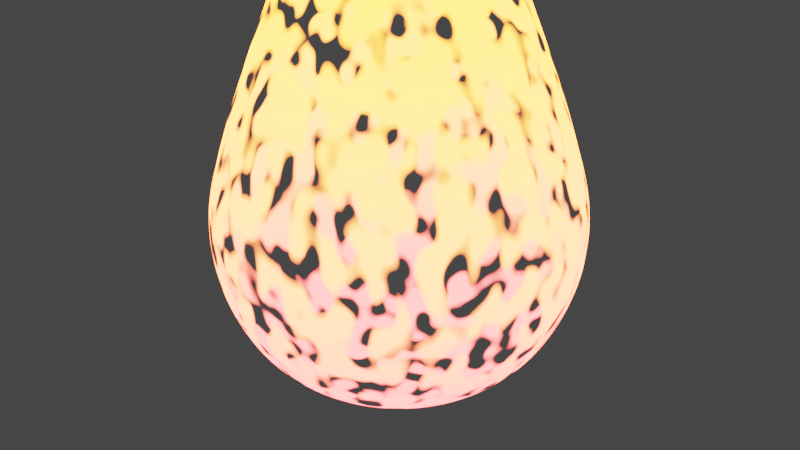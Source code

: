 # Source: procedural_fire.blend  (saved by Blender 3.0.42; exported with 4.5.12 LTS)
import bpy
from mathutils import Matrix  # noqa: F401  (used for matrix-valued properties, if any)

bpy.ops.wm.read_factory_settings(use_empty=True)
scene = bpy.context.scene
scene.name = 'Scene'

# ---- collections
col_collection = bpy.data.collections.new('Collection'); scene.collection.children.link(col_collection)

# ---- materials (node trees are filled in below, after node groups)
mat_material = bpy.data.materials.new('Material')
mat_material.surface_render_method = 'BLENDED'
mat_material.blend_method = 'BLEND'
mat_material.alpha_threshold = 0.0
mat_material.use_transparent_shadow = False
mat_material.line_color = (0.0, 0.0, 0.0, 1.0)

# ---- material node trees
mat_material.use_nodes = True; mat_material.node_tree.nodes.clear()
_N = mat_material.node_tree.nodes; _L = mat_material.node_tree.links
n0 = _N.new('ShaderNodeOutputMaterial'); n0.name = 'Material Output'; n0.location = (1945, 285)
n1 = _N.new('ShaderNodeBsdfTransparent'); n1.name = 'Transparent BSDF'; n1.location = (1437, 263)
n2 = _N.new('ShaderNodeMixShader'); n2.name = 'Mix Shader'; n2.location = (1723, 236)
n3 = _N.new('ShaderNodeValToRGB'); n3.name = 'ColorRamp'; n3.location = (1087, 263)
while len(n3.color_ramp.elements) > 1: n3.color_ramp.elements.remove(n3.color_ramp.elements[-1])
n3.color_ramp.elements[0].position = 0.4393; n3.color_ramp.elements[0].color = (0.0, 0.0, 0.0, 1.0)
_e = n3.color_ramp.elements.new(0.5495); _e.color = (1.0, 1.0, 1.0, 1.0)
n4 = _N.new('ShaderNodeMix'); n4.name = 'Mix'; n4.location = (696, 229)
n4.data_type = 'RGBA'
n4.blend_type = 'MULTIPLY'
n4.inputs[0].default_value = 1.0
n5 = _N.new('ShaderNodeMapping'); n5.name = 'Mapping.001'; n5.location = (22, 210)
n5.inputs[1].default_value = (0.0, 3.3, 17.23)
n5.inputs[2].default_value = (0.5847, 0.04538, 0.1414)
n6 = _N.new('ShaderNodeTexCoord'); n6.name = 'Texture Coordinate'; n6.location = (-336, 77)
n7 = _N.new('ShaderNodeTexNoise'); n7.name = 'Noise Texture'; n7.location = (290, 266)
n7.inputs[2].default_value = 17.1
n7.inputs[3].default_value = 15.0
n7.inputs[4].default_value = 0.0
n8 = _N.new('ShaderNodeValToRGB'); n8.name = 'ColorRamp.001'; n8.location = (457, -83)
while len(n8.color_ramp.elements) > 1: n8.color_ramp.elements.remove(n8.color_ramp.elements[-1])
n8.color_ramp.elements[0].position = 0.0; n8.color_ramp.elements[0].color = (0.0, 0.0, 0.0, 1.0)
_e = n8.color_ramp.elements.new(1.0); _e.color = (1.0, 1.0, 1.0, 1.0)
n9 = _N.new('ShaderNodeEmission'); n9.name = 'Emission'; n9.location = (1486, 72)
n9.inputs[1].default_value = 20.0
n10 = _N.new('ShaderNodeMapping'); n10.name = 'Mapping'; n10.location = (47, -202)
n10.inputs[1].default_value = (1.7, 0.0, 0.0)
n10.inputs[2].default_value = (0.0, -1.571, 0.0)
n11 = _N.new('ShaderNodeTexGradient'); n11.name = 'Gradient Texture'; n11.location = (241, -196)
n12 = _N.new('ShaderNodeMapping'); n12.name = 'Mapping.002'; n12.location = (387, -447)
n12.inputs[1].default_value = (1.1, 0.0, 0.0)
n12.inputs[2].default_value = (0.0, -1.571, 0.0)
n13 = _N.new('ShaderNodeTexGradient'); n13.name = 'Gradient Texture.001'; n13.location = (580, -441)
n13.gradient_type = 'QUADRATIC'
n14 = _N.new('ShaderNodeValToRGB'); n14.name = 'ColorRamp.002'; n14.location = (1016, -174)
while len(n14.color_ramp.elements) > 1: n14.color_ramp.elements.remove(n14.color_ramp.elements[-1])
n14.color_ramp.elements[0].position = 0.0; n14.color_ramp.elements[0].color = (1.0, 0.2207, 0.006516, 1.0)
_e = n14.color_ramp.elements.new(1.0); _e.color = (1.0, 0.05149, 0.0486, 1.0)
_L.new(n1.outputs[0], n2.inputs[1])
_L.new(n9.outputs[0], n2.inputs[2])
_L.new(n2.outputs[0], n0.inputs[0])
_L.new(n3.outputs[0], n2.inputs[0])
_L.new(n7.outputs[1], n4.inputs[6])
_L.new(n11.outputs[0], n8.inputs[0])
_L.new(n10.outputs[0], n11.inputs[0])
_L.new(n5.outputs[0], n7.inputs[0])
_L.new(n6.outputs[0], n5.inputs[0])
_L.new(n6.outputs[0], n10.inputs[0])
_L.new(n4.outputs[2], n3.inputs[0])
_L.new(n8.outputs[0], n4.inputs[7])
_L.new(n12.outputs[0], n13.inputs[0])
_L.new(n6.outputs[0], n12.inputs[0])
_L.new(n13.outputs[0], n14.inputs[0])
_L.new(n14.outputs[0], n9.inputs[0])
n0.is_active_output = True

# ---- world
world_world = bpy.data.worlds.new('World'); scene.world = world_world
world_world.use_nodes = True; world_world.node_tree.nodes.clear()
_N = world_world.node_tree.nodes; _L = world_world.node_tree.links
n0 = _N.new('ShaderNodeOutputWorld'); n0.name = 'World Output'; n0.location = (300, 300)
n1 = _N.new('ShaderNodeBackground'); n1.name = 'Background'; n1.location = (10, 300)
n1.inputs[0].default_value = (0.05088, 0.05088, 0.05088, 1.0)
_L.new(n1.outputs[0], n0.inputs[0])
n0.is_active_output = True
world_world.color = (0.05088, 0.05088, 0.05088)
world_world.use_sun_shadow = False
world_world.sun_shadow_jitter_overblur = 0.0

# ---- cameras
cam_camera = bpy.data.cameras.new('Camera')
cam_camera.clip_end = 100.0
cam_camera.ortho_scale = 7.314

# ---- lights
light_light = bpy.data.lights.new('Light', 'POINT')
light_light.transmission_factor = 0.0
light_light.energy = 1000.0
light_light.shadow_soft_size = 0.1
light_light.shadow_maximum_resolution = 0.006
light_light.use_absolute_resolution = True

# ---- meshes
me_cube = bpy.data.meshes.new('Cube')
me_cube.from_pydata([(1.0, 1.0, 1.214), (1.0, 1.0, -1.0), (1.0, -1.0, 1.214), (1.0, -1.0, -1.0), (-1.0, 1.0, 1.214), (-1.0, 1.0, -1.0), (-1.0, -1.0, 1.214), (-1.0, -1.0, -1.0), (-1.142, 0.6252, -1.142), (-1.215, 0.2127, -1.215), (-1.215, -0.2127, -1.215), (-1.142, -0.6252, -1.142), (0.6252, 1.142, -1.142), (0.2127, 1.215, -1.215), (-0.2127, 1.215, -1.215), (-0.6252, 1.142, -1.142), (1.142, 1.142, 0.6252), (1.215, 1.215, 0.2127), (1.215, 1.215, -0.2127), (1.142, 1.142, -0.6252), (-1.142, -1.142, -0.6252), (-1.215, -1.215, -0.2127), (-1.215, -1.215, 0.2127), (-1.142, -1.142, 0.6252), (1.142, -1.142, 0.6252), (1.215, -1.215, 0.2127), (1.215, -1.215, -0.2127), (1.142, -1.142, -0.6252), (-1.142, 1.142, 0.6252), (-1.215, 1.215, 0.2127), (-1.215, 1.215, -0.2127), (-1.142, 1.142, -0.6252), (0.6252, -1.142, 1.51), (0.2127, -1.215, 1.602), (-0.2127, -1.215, 1.602), (-0.6252, -1.142, 1.51), (1.142, 0.6252, 1.532), (1.215, 0.2127, 1.646), (1.215, -0.2127, 1.646), (1.142, -0.6252, 1.532), (-0.6252, -1.142, -1.142), (-0.2127, -1.215, -1.215), (0.2127, -1.215, -1.215), (0.6252, -1.142, -1.142), (-1.142, -0.6252, 1.532), (-1.215, -0.2127, 1.646), (-1.215, 0.2127, 1.646), (-1.142, 0.6252, 1.532), (-0.6252, 1.142, 1.51), (-0.2127, 1.215, 1.602), (0.2127, 1.215, 1.602), (0.6252, 1.142, 1.51), (1.142, -0.6252, -1.142), (1.215, -0.2127, -1.215), (1.215, 0.2127, -1.215), (1.142, 0.6252, -1.142), (-0.724, 1.371, -0.7622), (-0.2479, 1.49, -0.8336), (0.2479, 1.49, -0.8336), (0.724, 1.371, -0.7622), (-0.779, 1.521, -0.2738), (-0.2682, 1.682, -0.306), (0.2682, 1.682, -0.306), (0.779, 1.521, -0.2738), (-0.779, 1.521, 0.2738), (-0.2682, 1.682, 0.306), (0.2682, 1.682, 0.306), (0.779, 1.521, 0.2738), (-0.724, 1.371, 0.7831), (-0.2479, 1.49, 0.8571), (0.2479, 1.49, 0.8571), (0.724, 1.371, 0.7831), (1.371, 0.724, -0.7622), (1.49, 0.2479, -0.8336), (1.49, -0.2479, -0.8336), (1.371, -0.724, -0.7622), (1.521, 0.779, -0.2738), (1.682, 0.2682, -0.306), (1.682, -0.2682, -0.306), (1.521, -0.779, -0.2738), (1.521, 0.779, 0.2738), (1.682, 0.2682, 0.306), (1.682, -0.2682, 0.306), (1.521, -0.779, 0.2738), (1.371, 0.724, 0.7893), (1.49, 0.2479, 0.8704), (1.49, -0.2479, 0.8704), (1.371, -0.724, 0.7893), (-0.7622, 0.724, -1.371), (-0.8336, 0.2479, -1.49), (-0.8336, -0.2479, -1.49), (-0.7622, -0.724, -1.371), (-0.2738, 0.779, -1.521), (-0.306, 0.2682, -1.682), (-0.306, -0.2682, -1.682), (-0.2738, -0.779, -1.521), (0.2738, 0.779, -1.521), (0.306, 0.2682, -1.682), (0.306, -0.2682, -1.682), (0.2738, -0.779, -1.521), (0.7622, 0.724, -1.371), (0.8336, 0.2479, -1.49), (0.8336, -0.2479, -1.49), (0.7622, -0.724, -1.371), (-1.371, -0.724, -0.7622), (-1.49, -0.2479, -0.8336), (-1.49, 0.2479, -0.8336), (-1.371, 0.724, -0.7622), (-1.521, -0.779, -0.2738), (-1.682, -0.2682, -0.306), (-1.682, 0.2682, -0.306), (-1.521, 0.779, -0.2738), (-1.521, -0.779, 0.2738), (-1.682, -0.2682, 0.306), (-1.682, 0.2682, 0.306), (-1.521, 0.779, 0.2738), (-1.371, -0.724, 0.7893), (-1.49, -0.2479, 0.8704), (-1.49, 0.2479, 0.8704), (-1.371, 0.724, 0.7893), (0.724, -1.371, -0.7622), (0.2479, -1.49, -0.8336), (-0.2479, -1.49, -0.8336), (-0.724, -1.371, -0.7622), (0.779, -1.521, -0.2738), (0.2682, -1.682, -0.306), (-0.2682, -1.682, -0.306), (-0.779, -1.521, -0.2738), (0.779, -1.521, 0.2738), (0.2682, -1.682, 0.306), (-0.2682, -1.682, 0.306), (-0.779, -1.521, 0.2738), (0.724, -1.371, 0.7831), (0.2479, -1.49, 0.8571), (-0.2479, -1.49, 0.8571), (-0.724, -1.371, 0.7831), (0.7622, 0.724, 2.226), (0.8336, 0.2479, 2.73), (0.8336, -0.2479, 2.73), (0.7622, -0.724, 2.226), (0.2738, 0.779, 2.85), (0.306, 0.2682, 3.899), (0.306, -0.2682, 3.899), (0.2738, -0.779, 2.85), (-0.2738, 0.779, 2.85), (-0.306, 0.2682, 3.899), (-0.306, -0.2682, 3.899), (-0.2738, -0.779, 2.85), (-0.7622, 0.724, 2.226), (-0.8336, 0.2479, 2.73), (-0.8336, -0.2479, 2.73), (-0.7622, -0.724, 2.226), (-1.079, -0.8186, -1.079), (-0.8186, 1.079, -1.079), (1.079, 1.079, -0.8185), (-1.073, -1.073, 0.9204), (1.079, -1.079, -0.8185), (-1.079, 1.079, -0.8185), (-0.8205, -1.082, 1.367), (1.081, -0.8205, 1.378), (0.8186, -1.079, -1.079), (-1.081, 0.8205, 1.378), (0.8205, 1.082, 1.367), (1.079, 0.8186, -1.079), (-1.079, 0.8186, -1.079), (-1.188, 0.4222, -1.188), (-1.225, 3.342e-09, -1.225), (-1.188, -0.4222, -1.188), (0.8186, 1.079, -1.079), (0.4222, 1.188, -1.188), (1.637e-08, 1.225, -1.225), (-0.4222, 1.188, -1.188), (1.073, 1.073, 0.9204), (1.185, 1.185, 0.4211), (1.225, 1.225, 1.722e-08), (1.188, 1.188, -0.4222), (-1.079, -1.079, -0.8185), (-1.188, -1.188, -0.4222), (-1.225, -1.225, -1.681e-08), (-1.185, -1.185, 0.4211), (1.073, -1.073, 0.9204), (1.185, -1.185, 0.4211), (1.225, -1.225, 1.479e-08), (1.188, -1.188, -0.4222), (-1.073, 1.073, 0.9204), (-1.185, 1.185, 0.4211), (-1.225, 1.225, 8.579e-09), (-1.188, 1.188, -0.4222), (0.8205, -1.082, 1.367), (0.423, -1.194, 1.563), (3.339e-09, -1.23, 1.608), (-0.423, -1.194, 1.563), (1.081, 0.8205, 1.378), (1.194, 0.4235, 1.596), (1.23, 1.681e-08, 1.652), (1.194, -0.4235, 1.596), (-0.8186, -1.079, -1.079), (-0.4222, -1.188, -1.188), (-1.52e-08, -1.225, -1.225), (0.4222, -1.188, -1.188), (-1.081, -0.8205, 1.378), (-1.194, -0.4235, 1.596), (-1.23, -2.669e-09, 1.652), (-1.194, 0.4235, 1.596), (-0.8205, 1.082, 1.367), (-0.423, 1.194, 1.563), (-1.007e-08, 1.23, 1.608), (0.423, 1.194, 1.563), (1.079, -0.8186, -1.079), (1.188, -0.4222, -1.188), (1.225, -8.488e-09, -1.225), (1.188, 0.4222, -1.188), (0.9429, 1.27, -0.7011), (-0.9429, 1.27, -0.7011), (-0.4908, 1.445, -0.8057), (1.823e-08, 1.505, -0.8417), (0.4908, 1.445, -0.8057), (1.01, 1.386, -0.2463), (-1.01, 1.386, -0.2463), (-0.5298, 1.621, -0.2932), (1.509e-08, 1.702, -0.3095), (0.5298, 1.621, -0.2932), (1.01, 1.386, 0.2462), (-1.01, 1.386, 0.2462), (-0.5298, 1.621, 0.2931), (9.95e-09, 1.702, 0.3093), (0.5298, 1.621, 0.2931), (0.9434, 1.271, 0.7101), (-0.9434, 1.271, 0.7101), (-0.491, 1.446, 0.8261), (1.647e-08, 1.506, 0.8629), (0.491, 1.446, 0.8261), (-0.6809, 1.268, -0.961), (-0.2327, 1.367, -1.035), (0.2327, 1.367, -1.035), (0.6809, 1.268, -0.961), (-0.7593, 1.462, -0.5237), (-0.2612, 1.606, -0.5772), (0.2612, 1.606, -0.5772), (0.7593, 1.462, -0.5237), (-0.7883, 1.54, 1.499e-09), (-0.2722, 1.708, 3.079e-09), (0.2722, 1.708, 1.662e-08), (0.7883, 1.54, 1.499e-09), (-0.7563, 1.456, 0.5319), (-0.2599, 1.597, 0.5857), (0.2599, 1.597, 0.5857), (0.7563, 1.456, 0.5319), (-0.6766, 1.26, 1.148), (-0.231, 1.357, 1.231), (0.231, 1.357, 1.231), (0.6766, 1.26, 1.148), (1.27, -0.9429, -0.7011), (1.27, 0.9429, -0.7011), (1.445, 0.4908, -0.8057), (1.505, -1.823e-08, -0.8417), (1.445, -0.4908, -0.8057), (1.386, -1.01, -0.2463), (1.386, 1.01, -0.2463), (1.621, 0.5298, -0.2932), (1.702, -1.509e-08, -0.3095), (1.621, -0.5298, -0.2932), (1.386, -1.01, 0.2462), (1.386, 1.01, 0.2462), (1.621, 0.5299, 0.2931), (1.702, -2.3e-08, 0.3093), (1.621, -0.5299, 0.2931), (1.271, -0.9433, 0.7131), (1.271, 0.9433, 0.7131), (1.447, 0.4911, 0.8358), (1.506, -1.89e-08, 0.8762), (1.447, -0.4911, 0.8358), (1.268, 0.6808, -0.9609), (1.366, 0.2326, -1.035), (1.366, -0.2326, -1.035), (1.268, -0.6808, -0.9609), (1.462, 0.7593, -0.5237), (1.606, 0.2612, -0.5772), (1.606, -0.2612, -0.5772), (1.462, -0.7593, -0.5237), (1.54, 0.7882, 1.504e-09), (1.707, 0.2721, 2.334e-09), (1.707, -0.2721, 8.971e-09), (1.54, -0.7882, 1.504e-09), (1.456, 0.7563, 0.5349), (1.597, 0.2599, 0.5922), (1.597, -0.2599, 0.5922), (1.456, -0.7563, 0.5349), (1.26, 0.6767, 1.162), (1.357, 0.231, 1.26), (1.357, -0.231, 1.26), (1.26, -0.6767, 1.162), (-0.701, -0.9428, -1.27), (-0.701, 0.9428, -1.27), (-0.8057, 0.4908, -1.445), (-0.8417, -3.214e-08, -1.505), (-0.8057, -0.4908, -1.445), (-0.2463, -1.01, -1.386), (-0.2463, 1.01, -1.386), (-0.2932, 0.5298, -1.621), (-0.3095, -1.023e-07, -1.702), (-0.2932, -0.5298, -1.621), (0.2463, -1.01, -1.386), (0.2463, 1.01, -1.386), (0.2932, 0.5298, -1.621), (0.3095, 5.664e-08, -1.702), (0.2932, -0.5298, -1.621), (0.701, -0.9428, -1.27), (0.701, 0.9428, -1.27), (0.8057, 0.4908, -1.445), (0.8417, -1.767e-08, -1.505), (0.8057, -0.4908, -1.445), (-0.9609, 0.6808, -1.268), (-1.035, 0.2326, -1.366), (-1.035, -0.2326, -1.366), (-0.9609, -0.6808, -1.268), (-0.5237, 0.7593, -1.462), (-0.5772, 0.2612, -1.606), (-0.5772, -0.2612, -1.606), (-0.5237, -0.7593, -1.462), (1.047e-08, 0.7884, -1.54), (-4.195e-09, 0.2723, -1.708), (1.084e-08, -0.2723, -1.708), (1.616e-08, -0.7884, -1.54), (0.5237, 0.7593, -1.462), (0.5772, 0.2612, -1.606), (0.5772, -0.2612, -1.606), (0.5237, -0.7593, -1.462), (0.9609, 0.6808, -1.268), (1.035, 0.2326, -1.366), (1.035, -0.2326, -1.366), (0.9609, -0.6808, -1.268), (-1.27, 0.9429, -0.7011), (-1.27, -0.9429, -0.7011), (-1.445, -0.4908, -0.8057), (-1.505, -8.934e-09, -0.8417), (-1.445, 0.4908, -0.8057), (-1.386, 1.01, -0.2463), (-1.386, -1.01, -0.2463), (-1.621, -0.5298, -0.2932), (-1.702, -4.822e-08, -0.3095), (-1.621, 0.5298, -0.2932), (-1.386, 1.01, 0.2462), (-1.386, -1.01, 0.2462), (-1.621, -0.5299, 0.2931), (-1.702, 1.151e-07, 0.3093), (-1.621, 0.5299, 0.2931), (-1.271, 0.9433, 0.7131), (-1.271, -0.9433, 0.7131), (-1.447, -0.4911, 0.8358), (-1.506, 3.599e-08, 0.8762), (-1.447, 0.4911, 0.8358), (-1.268, -0.6808, -0.9609), (-1.366, -0.2326, -1.035), (-1.366, 0.2326, -1.035), (-1.268, 0.6808, -0.9609), (-1.462, -0.7593, -0.5237), (-1.606, -0.2612, -0.5772), (-1.606, 0.2612, -0.5772), (-1.462, 0.7593, -0.5237), (-1.54, -0.7882, -2.438e-08), (-1.707, -0.2721, 4.615e-09), (-1.707, 0.2721, -4.29e-09), (-1.54, 0.7882, 8.082e-10), (-1.456, -0.7563, 0.5349), (-1.597, -0.2599, 0.5922), (-1.597, 0.2599, 0.5922), (-1.456, 0.7563, 0.5349), (-1.26, -0.6767, 1.162), (-1.357, -0.231, 1.26), (-1.357, 0.231, 1.26), (-1.26, 0.6767, 1.162), (-0.9429, -1.27, -0.7011), (0.9429, -1.27, -0.7011), (0.4908, -1.445, -0.8057), (-4.055e-08, -1.505, -0.8417), (-0.4908, -1.445, -0.8057), (-1.01, -1.386, -0.2463), (1.01, -1.386, -0.2463), (0.5298, -1.621, -0.2932), (-1.007e-07, -1.702, -0.3095), (-0.5298, -1.621, -0.2932), (-1.01, -1.386, 0.2462), (1.01, -1.386, 0.2462), (0.5298, -1.621, 0.2931), (5.582e-08, -1.702, 0.3093), (-0.5298, -1.621, 0.2931), (-0.9434, -1.271, 0.7101), (0.9434, -1.271, 0.7101), (0.491, -1.446, 0.8261), (1.199e-08, -1.506, 0.8629), (-0.491, -1.446, 0.8261), (0.6809, -1.268, -0.961), (0.2327, -1.367, -1.035), (-0.2327, -1.367, -1.035), (-0.6809, -1.268, -0.961), (0.7593, -1.462, -0.5237), (0.2612, -1.606, -0.5772), (-0.2612, -1.606, -0.5772), (-0.7593, -1.462, -0.5237), (0.7883, -1.54, 1.63e-08), (0.2722, -1.708, 2.162e-09), (-0.2722, -1.708, 1.059e-08), (-0.7883, -1.54, 4.858e-09), (0.7563, -1.456, 0.5319), (0.2599, -1.597, 0.5857), (-0.2599, -1.597, 0.5857), (-0.7563, -1.456, 0.5319), (0.6766, -1.26, 1.148), (0.231, -1.357, 1.231), (-0.231, -1.357, 1.231), (-0.6766, -1.26, 1.148), (0.7062, -0.949, 1.864), (0.7062, 0.949, 1.864), (0.8187, 0.4986, 2.48), (0.8588, -2.863e-08, 2.762), (0.8187, -0.4986, 2.48), (0.2509, -1.025, 2.109), (0.2509, 1.025, 2.109), (0.3075, 0.5579, 3.425), (0.3242, -1.477e-07, 4.0), (0.3075, -0.5579, 3.425), (-0.2509, -1.025, 2.109), (-0.2509, 1.025, 2.109), (-0.3075, 0.5579, 3.425), (-0.3242, 2.259e-08, 4.0), (-0.3075, -0.5579, 3.425), (-0.7062, -0.949, 1.864), (-0.7062, 0.949, 1.864), (-0.8187, 0.4986, 2.48), (-0.8588, -9.872e-09, 2.762), (-0.8187, -0.4986, 2.48), (0.9663, 0.6859, 1.874), (1.047, 0.2362, 2.095), (1.047, -0.2362, 2.095), (0.9663, -0.6859, 1.874), (0.5318, 0.7729, 2.533), (0.6085, 0.2767, 3.359), (0.6085, -0.2767, 3.359), (0.5318, -0.7729, 2.533), (-2.379e-08, 0.8082, 2.893), (1.049e-08, 0.2893, 4.03), (-4.83e-09, -0.2893, 4.03), (-2.892e-08, -0.8082, 2.893), (-0.5318, 0.7729, 2.533), (-0.6085, 0.2767, 3.359), (-0.6085, -0.2767, 3.359), (-0.5318, -0.7729, 2.533), (-0.9663, 0.6859, 1.874), (-1.047, 0.2362, 2.095), (-1.047, -0.2362, 2.095), (-0.9663, -0.6859, 1.874), (-1.025, -0.4694, 1.993), (-1.068, 4.461e-08, 2.108), (-1.025, 0.4694, 1.993), (-0.9049, 0.8953, 1.626), (-0.5927, -0.5486, 2.966), (-0.6359, -8.271e-09, 3.431), (-0.5927, 0.5486, 2.966), (-0.4886, 1.005, 1.994), (-2.654e-08, -0.5893, 3.521), (4.583e-10, -7.392e-08, 4.168), (-3.604e-09, 0.5893, 3.521), (-1.226e-08, 1.048, 2.126), (0.5927, -0.5486, 2.966), (0.6359, -9.292e-08, 3.431), (0.5927, 0.5486, 2.966), (0.4886, 1.005, 1.994), (1.025, -0.4694, 1.993), (1.068, -3.557e-08, 2.108), (1.025, 0.4694, 1.993), (0.9049, 0.8953, 1.626), (-0.4886, -1.005, 1.994), (-2.058e-08, -1.048, 2.126), (0.4886, -1.005, 1.994), (0.9049, -0.8953, 1.626), (-0.4584, -1.324, 1.196), (1.752e-07, -1.372, 1.237), (0.4584, -1.324, 1.196), (0.8838, -1.179, 1.04), (-0.5138, -1.545, 0.5635), (4.224e-08, -1.616, 0.5905), (0.5138, -1.545, 0.5635), (0.9821, -1.337, 0.4811), (-0.5366, -1.644, -6.013e-05), (-3.444e-08, -1.728, -7.029e-05), (0.5366, -1.644, -6.013e-05), (1.02, -1.4, -4.433e-05), (-0.5159, -1.551, -0.5564), (-8.891e-08, -1.624, -0.5835), (0.5159, -1.551, -0.5564), (0.985, -1.341, -0.4785), (-0.4609, -1.33, -1.007), (-1.314e-08, -1.379, -1.044), (0.4609, -1.33, -1.007), (0.8878, -1.184, -0.8978), (-0.9821, -1.337, 0.4811), (-1.02, -1.4, -4.435e-05), (-0.985, -1.341, -0.4785), (-0.8878, -1.184, -0.8978), (-1.325, 0.4587, 1.217), (-1.373, 1.619e-08, 1.266), (-1.325, -0.4587, 1.217), (-1.179, -0.8839, 1.047), (-1.545, 0.5138, 0.5682), (-1.616, 8.556e-08, 0.5969), (-1.545, -0.5138, 0.5682), (-1.336, -0.9821, 0.4826), (-1.643, 0.5366, -8.645e-05), (-1.728, 5.026e-08, -0.0001038), (-1.643, -0.5366, -8.646e-05), (-1.4, -1.019, -5.426e-05), (-1.551, 0.5159, -0.5564), (-1.624, -3.006e-08, -0.5835), (-1.551, -0.5159, -0.5564), (-1.341, -0.985, -0.4785), (-1.329, 0.4609, -1.007), (-1.379, 1.91e-08, -1.044), (-1.329, -0.4609, -1.007), (-1.184, -0.8878, -0.8977), (-1.336, 0.9821, 0.4826), (-1.4, 1.019, -5.424e-05), (-1.341, 0.985, -0.4785), (-1.184, 0.8878, -0.8977), (1.007, -0.4609, -1.329), (1.044, -1.244e-08, -1.379), (1.007, 0.4609, -1.329), (0.8977, 0.8878, -1.184), (0.5564, -0.5159, -1.551), (0.5835, 6.509e-09, -1.624), (0.5564, 0.5159, -1.551), (0.4784, 0.9849, -1.34), (1.53e-08, -0.5367, -1.644), (4.04e-09, -3.561e-08, -1.729), (2.475e-09, 0.5367, -1.644), (1.178e-08, 1.019, -1.4), (-0.5564, -0.5159, -1.551), (-0.5835, -6.343e-08, -1.624), (-0.5564, 0.5159, -1.551), (-0.4784, 0.9849, -1.34), (-1.007, -0.4609, -1.329), (-1.044, -6.785e-09, -1.379), (-1.007, 0.4609, -1.329), (-0.8977, 0.8878, -1.184), (0.4784, -0.9849, -1.34), (2.382e-09, -1.019, -1.4), (-0.4784, -0.9849, -1.34), (-0.8977, -0.8878, -1.184), (1.325, -0.4587, 1.217), (1.373, 7.461e-08, 1.266), (1.325, 0.4587, 1.217), (1.179, 0.8839, 1.047), (1.545, -0.5138, 0.5682), (1.616, -3.416e-08, 0.5969), (1.545, 0.5138, 0.5682), (1.336, 0.9821, 0.4826), (1.643, -0.5366, -8.644e-05), (1.728, -7.529e-09, -0.0001038), (1.643, 0.5366, -8.645e-05), (1.4, 1.019, -5.424e-05), (1.551, -0.5159, -0.5564), (1.624, 1.877e-10, -0.5835), (1.551, 0.5159, -0.5564), (1.341, 0.985, -0.4785), (1.329, -0.4609, -1.007), (1.379, 1.545e-09, -1.044), (1.329, 0.4609, -1.007), (1.184, 0.8878, -0.8977), (1.336, -0.9821, 0.4826), (1.4, -1.019, -5.424e-05), (1.341, -0.985, -0.4785), (1.184, -0.8878, -0.8977), (0.4584, 1.324, 1.196), (6.056e-08, 1.372, 1.237), (-0.4584, 1.324, 1.196), (-0.8838, 1.179, 1.04), (0.5138, 1.545, 0.5635), (2.501e-07, 1.616, 0.5905), (-0.5138, 1.545, 0.5635), (-0.9821, 1.337, 0.4811), (0.5366, 1.644, -6.013e-05), (1.498e-08, 1.728, -7.029e-05), (-0.5366, 1.644, -6.014e-05), (-1.02, 1.4, -4.434e-05), (0.5159, 1.551, -0.5564), (-1.877e-10, 1.624, -0.5835), (-0.5159, 1.551, -0.5564), (-0.985, 1.341, -0.4785), (0.4609, 1.33, -1.007), (3.086e-09, 1.379, -1.044), (-0.4609, 1.33, -1.007), (-0.8878, 1.184, -0.8978), (0.9821, 1.337, 0.4811), (1.02, 1.4, -4.434e-05), (0.985, 1.341, -0.4785), (0.8878, 1.184, -0.8978), (0.8838, 1.179, 1.04), (1.179, -0.8839, 1.047), (0.8977, -0.8878, -1.184), (-1.179, 0.8839, 1.047), (-0.8838, -1.179, 1.04), (-0.9049, -0.8953, 1.626)], [], [(601, 200, 6, 158), (600, 158, 6, 155), (599, 161, 4, 184), (598, 208, 3, 160), (597, 159, 2, 180), (596, 162, 0, 172), (595, 212, 19, 154), (594, 217, 18, 175), (593, 222, 17, 174), (592, 227, 16, 173), (591, 213, 56, 232), (590, 214, 57, 233), (589, 215, 58, 234), (588, 216, 59, 235), (587, 218, 60, 236), (586, 219, 61, 237), (585, 220, 62, 238), (584, 221, 63, 239), (583, 223, 64, 240), (582, 224, 65, 241), (581, 225, 66, 242), (580, 226, 67, 243), (579, 228, 68, 244), (578, 229, 69, 245), (577, 230, 70, 246), (576, 231, 71, 247), (575, 204, 48, 248), (574, 205, 49, 249), (573, 206, 50, 250), (572, 207, 51, 251), (571, 252, 27, 156), (570, 257, 26, 183), (569, 262, 25, 182), (568, 267, 24, 181), (567, 253, 72, 272), (566, 254, 73, 273), (565, 255, 74, 274), (564, 256, 75, 275), (563, 258, 76, 276), (562, 259, 77, 277), (561, 260, 78, 278), (560, 261, 79, 279), (559, 263, 80, 280), (558, 264, 81, 281), (557, 265, 82, 282), (556, 266, 83, 283), (555, 268, 84, 284), (554, 269, 85, 285), (553, 270, 86, 286), (552, 271, 87, 287), (551, 192, 36, 288), (550, 193, 37, 289), (549, 194, 38, 290), (548, 195, 39, 291), (547, 292, 40, 196), (546, 297, 41, 197), (545, 302, 42, 198), (544, 307, 43, 199), (543, 293, 88, 312), (542, 294, 89, 313), (541, 295, 90, 314), (540, 296, 91, 315), (539, 298, 92, 316), (538, 299, 93, 317), (537, 300, 94, 318), (536, 301, 95, 319), (535, 303, 96, 320), (534, 304, 97, 321), (533, 305, 98, 322), (532, 306, 99, 323), (531, 308, 100, 324), (530, 309, 101, 325), (529, 310, 102, 326), (528, 311, 103, 327), (527, 163, 55, 328), (526, 211, 54, 329), (525, 210, 53, 330), (524, 209, 52, 331), (523, 332, 31, 157), (522, 337, 30, 187), (521, 342, 29, 186), (520, 347, 28, 185), (519, 333, 104, 352), (518, 334, 105, 353), (517, 335, 106, 354), (516, 336, 107, 355), (515, 338, 108, 356), (514, 339, 109, 357), (513, 340, 110, 358), (512, 341, 111, 359), (511, 343, 112, 360), (510, 344, 113, 361), (509, 345, 114, 362), (508, 346, 115, 363), (507, 348, 116, 364), (506, 349, 117, 365), (505, 350, 118, 366), (504, 351, 119, 367), (503, 200, 44, 368), (502, 201, 45, 369), (501, 202, 46, 370), (500, 203, 47, 371), (499, 372, 20, 176), (498, 377, 21, 177), (497, 382, 22, 178), (496, 387, 23, 179), (495, 373, 120, 392), (494, 374, 121, 393), (493, 375, 122, 394), (492, 376, 123, 395), (491, 378, 124, 396), (490, 379, 125, 397), (489, 380, 126, 398), (488, 381, 127, 399), (487, 383, 128, 400), (486, 384, 129, 401), (485, 385, 130, 402), (484, 386, 131, 403), (483, 388, 132, 404), (482, 389, 133, 405), (481, 390, 134, 406), (480, 391, 135, 407), (479, 188, 32, 408), (478, 189, 33, 409), (477, 190, 34, 410), (476, 191, 35, 411), (475, 412, 32, 188), (474, 417, 33, 189), (473, 422, 34, 190), (472, 427, 35, 191), (471, 413, 136, 432), (470, 414, 137, 433), (469, 415, 138, 434), (468, 416, 139, 435), (467, 418, 140, 436), (466, 419, 141, 437), (465, 420, 142, 438), (464, 421, 143, 439), (463, 423, 144, 440), (462, 424, 145, 441), (461, 425, 146, 442), (460, 426, 147, 443), (459, 428, 148, 444), (458, 429, 149, 445), (457, 430, 150, 446), (456, 431, 151, 447), (455, 161, 47, 448), (454, 203, 46, 449), (453, 202, 45, 450), (452, 201, 44, 451), (431, 452, 451, 151), (150, 450, 452, 431), (450, 45, 201, 452), (430, 453, 450, 150), (149, 449, 453, 430), (449, 46, 202, 453), (429, 454, 449, 149), (148, 448, 454, 429), (448, 47, 203, 454), (428, 455, 448, 148), (48, 204, 455, 428), (204, 4, 161, 455), (426, 456, 447, 147), (146, 446, 456, 426), (446, 150, 431, 456), (425, 457, 446, 146), (145, 445, 457, 425), (445, 149, 430, 457), (424, 458, 445, 145), (144, 444, 458, 424), (444, 148, 429, 458), (423, 459, 444, 144), (49, 205, 459, 423), (205, 48, 428, 459), (421, 460, 443, 143), (142, 442, 460, 421), (442, 146, 426, 460), (420, 461, 442, 142), (141, 441, 461, 420), (441, 145, 425, 461), (419, 462, 441, 141), (140, 440, 462, 419), (440, 144, 424, 462), (418, 463, 440, 140), (50, 206, 463, 418), (206, 49, 423, 463), (416, 464, 439, 139), (138, 438, 464, 416), (438, 142, 421, 464), (415, 465, 438, 138), (137, 437, 465, 415), (437, 141, 420, 465), (414, 466, 437, 137), (136, 436, 466, 414), (436, 140, 419, 466), (413, 467, 436, 136), (51, 207, 467, 413), (207, 50, 418, 467), (195, 468, 435, 39), (38, 434, 468, 195), (434, 138, 416, 468), (194, 469, 434, 38), (37, 433, 469, 194), (433, 137, 415, 469), (193, 470, 433, 37), (36, 432, 470, 193), (432, 136, 414, 470), (192, 471, 432, 36), (0, 162, 471, 192), (162, 51, 413, 471), (422, 472, 191, 34), (147, 447, 472, 422), (447, 151, 427, 472), (417, 473, 190, 33), (143, 443, 473, 417), (443, 147, 422, 473), (412, 474, 189, 32), (139, 439, 474, 412), (439, 143, 417, 474), (159, 475, 188, 2), (39, 435, 475, 159), (435, 139, 412, 475), (391, 476, 411, 135), (134, 410, 476, 391), (410, 34, 191, 476), (390, 477, 410, 134), (133, 409, 477, 390), (409, 33, 190, 477), (389, 478, 409, 133), (132, 408, 478, 389), (408, 32, 189, 478), (388, 479, 408, 132), (24, 180, 479, 388), (180, 2, 188, 479), (386, 480, 407, 131), (130, 406, 480, 386), (406, 134, 391, 480), (385, 481, 406, 130), (129, 405, 481, 385), (405, 133, 390, 481), (384, 482, 405, 129), (128, 404, 482, 384), (404, 132, 389, 482), (383, 483, 404, 128), (25, 181, 483, 383), (181, 24, 388, 483), (381, 484, 403, 127), (126, 402, 484, 381), (402, 130, 386, 484), (380, 485, 402, 126), (125, 401, 485, 380), (401, 129, 385, 485), (379, 486, 401, 125), (124, 400, 486, 379), (400, 128, 384, 486), (378, 487, 400, 124), (26, 182, 487, 378), (182, 25, 383, 487), (376, 488, 399, 123), (122, 398, 488, 376), (398, 126, 381, 488), (375, 489, 398, 122), (121, 397, 489, 375), (397, 125, 380, 489), (374, 490, 397, 121), (120, 396, 490, 374), (396, 124, 379, 490), (373, 491, 396, 120), (27, 183, 491, 373), (183, 26, 378, 491), (197, 492, 395, 40), (41, 394, 492, 197), (394, 122, 376, 492), (198, 493, 394, 41), (42, 393, 493, 198), (393, 121, 375, 493), (199, 494, 393, 42), (43, 392, 494, 199), (392, 120, 374, 494), (160, 495, 392, 43), (3, 156, 495, 160), (156, 27, 373, 495), (382, 496, 179, 22), (131, 407, 496, 382), (407, 135, 387, 496), (377, 497, 178, 21), (127, 403, 497, 377), (403, 131, 382, 497), (372, 498, 177, 20), (123, 399, 498, 372), (399, 127, 377, 498), (196, 499, 176, 7), (40, 395, 499, 196), (395, 123, 372, 499), (351, 500, 371, 119), (118, 370, 500, 351), (370, 46, 203, 500), (350, 501, 370, 118), (117, 369, 501, 350), (369, 45, 202, 501), (349, 502, 369, 117), (116, 368, 502, 349), (368, 44, 201, 502), (348, 503, 368, 116), (23, 155, 503, 348), (155, 6, 200, 503), (346, 504, 367, 115), (114, 366, 504, 346), (366, 118, 351, 504), (345, 505, 366, 114), (113, 365, 505, 345), (365, 117, 350, 505), (344, 506, 365, 113), (112, 364, 506, 344), (364, 116, 349, 506), (343, 507, 364, 112), (22, 179, 507, 343), (179, 23, 348, 507), (341, 508, 363, 111), (110, 362, 508, 341), (362, 114, 346, 508), (340, 509, 362, 110), (109, 361, 509, 340), (361, 113, 345, 509), (339, 510, 361, 109), (108, 360, 510, 339), (360, 112, 344, 510), (338, 511, 360, 108), (21, 178, 511, 338), (178, 22, 343, 511), (336, 512, 359, 107), (106, 358, 512, 336), (358, 110, 341, 512), (335, 513, 358, 106), (105, 357, 513, 335), (357, 109, 340, 513), (334, 514, 357, 105), (104, 356, 514, 334), (356, 108, 339, 514), (333, 515, 356, 104), (20, 177, 515, 333), (177, 21, 338, 515), (165, 516, 355, 8), (9, 354, 516, 165), (354, 106, 336, 516), (166, 517, 354, 9), (10, 353, 517, 166), (353, 105, 335, 517), (167, 518, 353, 10), (11, 352, 518, 167), (352, 104, 334, 518), (152, 519, 352, 11), (7, 176, 519, 152), (176, 20, 333, 519), (342, 520, 185, 29), (115, 367, 520, 342), (367, 119, 347, 520), (337, 521, 186, 30), (111, 363, 521, 337), (363, 115, 342, 521), (332, 522, 187, 31), (107, 359, 522, 332), (359, 111, 337, 522), (164, 523, 157, 5), (8, 355, 523, 164), (355, 107, 332, 523), (311, 524, 331, 103), (102, 330, 524, 311), (330, 53, 209, 524), (310, 525, 330, 102), (101, 329, 525, 310), (329, 54, 210, 525), (309, 526, 329, 101), (100, 328, 526, 309), (328, 55, 211, 526), (308, 527, 328, 100), (12, 168, 527, 308), (168, 1, 163, 527), (306, 528, 327, 99), (98, 326, 528, 306), (326, 102, 311, 528), (305, 529, 326, 98), (97, 325, 529, 305), (325, 101, 310, 529), (304, 530, 325, 97), (96, 324, 530, 304), (324, 100, 309, 530), (303, 531, 324, 96), (13, 169, 531, 303), (169, 12, 308, 531), (301, 532, 323, 95), (94, 322, 532, 301), (322, 98, 306, 532), (300, 533, 322, 94), (93, 321, 533, 300), (321, 97, 305, 533), (299, 534, 321, 93), (92, 320, 534, 299), (320, 96, 304, 534), (298, 535, 320, 92), (14, 170, 535, 298), (170, 13, 303, 535), (296, 536, 319, 91), (90, 318, 536, 296), (318, 94, 301, 536), (295, 537, 318, 90), (89, 317, 537, 295), (317, 93, 300, 537), (294, 538, 317, 89), (88, 316, 538, 294), (316, 92, 299, 538), (293, 539, 316, 88), (15, 171, 539, 293), (171, 14, 298, 539), (167, 540, 315, 11), (10, 314, 540, 167), (314, 90, 296, 540), (166, 541, 314, 10), (9, 313, 541, 166), (313, 89, 295, 541), (165, 542, 313, 9), (8, 312, 542, 165), (312, 88, 294, 542), (164, 543, 312, 8), (5, 153, 543, 164), (153, 15, 293, 543), (302, 544, 199, 42), (99, 327, 544, 302), (327, 103, 307, 544), (297, 545, 198, 41), (95, 323, 545, 297), (323, 99, 302, 545), (292, 546, 197, 40), (91, 319, 546, 292), (319, 95, 297, 546), (152, 547, 196, 7), (11, 315, 547, 152), (315, 91, 292, 547), (271, 548, 291, 87), (86, 290, 548, 271), (290, 38, 195, 548), (270, 549, 290, 86), (85, 289, 549, 270), (289, 37, 194, 549), (269, 550, 289, 85), (84, 288, 550, 269), (288, 36, 193, 550), (268, 551, 288, 84), (16, 172, 551, 268), (172, 0, 192, 551), (266, 552, 287, 83), (82, 286, 552, 266), (286, 86, 271, 552), (265, 553, 286, 82), (81, 285, 553, 265), (285, 85, 270, 553), (264, 554, 285, 81), (80, 284, 554, 264), (284, 84, 269, 554), (263, 555, 284, 80), (17, 173, 555, 263), (173, 16, 268, 555), (261, 556, 283, 79), (78, 282, 556, 261), (282, 82, 266, 556), (260, 557, 282, 78), (77, 281, 557, 260), (281, 81, 265, 557), (259, 558, 281, 77), (76, 280, 558, 259), (280, 80, 264, 558), (258, 559, 280, 76), (18, 174, 559, 258), (174, 17, 263, 559), (256, 560, 279, 75), (74, 278, 560, 256), (278, 78, 261, 560), (255, 561, 278, 74), (73, 277, 561, 255), (277, 77, 260, 561), (254, 562, 277, 73), (72, 276, 562, 254), (276, 76, 259, 562), (253, 563, 276, 72), (19, 175, 563, 253), (175, 18, 258, 563), (209, 564, 275, 52), (53, 274, 564, 209), (274, 74, 256, 564), (210, 565, 274, 53), (54, 273, 565, 210), (273, 73, 255, 565), (211, 566, 273, 54), (55, 272, 566, 211), (272, 72, 254, 566), (163, 567, 272, 55), (1, 154, 567, 163), (154, 19, 253, 567), (262, 568, 181, 25), (83, 287, 568, 262), (287, 87, 267, 568), (257, 569, 182, 26), (79, 283, 569, 257), (283, 83, 262, 569), (252, 570, 183, 27), (75, 279, 570, 252), (279, 79, 257, 570), (208, 571, 156, 3), (52, 275, 571, 208), (275, 75, 252, 571), (231, 572, 251, 71), (70, 250, 572, 231), (250, 50, 207, 572), (230, 573, 250, 70), (69, 249, 573, 230), (249, 49, 206, 573), (229, 574, 249, 69), (68, 248, 574, 229), (248, 48, 205, 574), (228, 575, 248, 68), (28, 184, 575, 228), (184, 4, 204, 575), (226, 576, 247, 67), (66, 246, 576, 226), (246, 70, 231, 576), (225, 577, 246, 66), (65, 245, 577, 225), (245, 69, 230, 577), (224, 578, 245, 65), (64, 244, 578, 224), (244, 68, 229, 578), (223, 579, 244, 64), (29, 185, 579, 223), (185, 28, 228, 579), (221, 580, 243, 63), (62, 242, 580, 221), (242, 66, 226, 580), (220, 581, 242, 62), (61, 241, 581, 220), (241, 65, 225, 581), (219, 582, 241, 61), (60, 240, 582, 219), (240, 64, 224, 582), (218, 583, 240, 60), (30, 186, 583, 218), (186, 29, 223, 583), (216, 584, 239, 59), (58, 238, 584, 216), (238, 62, 221, 584), (215, 585, 238, 58), (57, 237, 585, 215), (237, 61, 220, 585), (214, 586, 237, 57), (56, 236, 586, 214), (236, 60, 219, 586), (213, 587, 236, 56), (31, 187, 587, 213), (187, 30, 218, 587), (169, 588, 235, 12), (13, 234, 588, 169), (234, 58, 216, 588), (170, 589, 234, 13), (14, 233, 589, 170), (233, 57, 215, 589), (171, 590, 233, 14), (15, 232, 590, 171), (232, 56, 214, 590), (153, 591, 232, 15), (5, 157, 591, 153), (157, 31, 213, 591), (222, 592, 173, 17), (67, 247, 592, 222), (247, 71, 227, 592), (217, 593, 174, 18), (63, 243, 593, 217), (243, 67, 222, 593), (212, 594, 175, 19), (59, 239, 594, 212), (239, 63, 217, 594), (168, 595, 154, 1), (12, 235, 595, 168), (235, 59, 212, 595), (227, 596, 172, 16), (71, 251, 596, 227), (251, 51, 162, 596), (267, 597, 180, 24), (87, 291, 597, 267), (291, 39, 159, 597), (307, 598, 160, 43), (103, 331, 598, 307), (331, 52, 208, 598), (347, 599, 184, 28), (119, 371, 599, 347), (371, 47, 161, 599), (387, 600, 155, 23), (135, 411, 600, 387), (411, 35, 158, 600), (427, 601, 158, 35), (151, 451, 601, 427), (451, 44, 200, 601)])
me_cube.polygons.foreach_set('use_smooth', [True] * 600)
_uv = me_cube.uv_layers.new(name='UVMap')
_uv.uv.foreach_set('vector', [0.85, 0.725, 0.875, 0.725, 0.875, 0.75, 0.85, 0.75, 0.6, 0.975, 0.625, 0.975, 0.625, 1.0, 0.6, 1.0, 0.6, 0.225, 0.625, 0.225, 0.625, 0.25, 0.6, 0.25, 0.35, 0.725, 0.375, 0.725, 0.375, 0.75, 0.35, 0.75, 0.6, 0.725, 0.625, 0.725, 0.625, 0.75, 0.6, 0.75, 0.6, 0.475, 0.625, 0.475, 0.625, 0.5, 0.6, 0.5, 0.4, 0.475, 0.425, 0.475, 0.425, 0.5, 0.4, 0.5, 0.45, 0.475, 0.475, 0.475, 0.475, 0.5, 0.45, 0.5, 0.5, 0.475, 0.525, 0.475, 0.525, 0.5, 0.5, 0.5, 0.55, 0.475, 0.575, 0.475, 0.575, 0.5, 0.55, 0.5, 0.4, 0.275, 0.425, 0.275, 0.425, 0.3, 0.4, 0.3, 0.4, 0.325, 0.425, 0.325, 0.425, 0.35, 0.4, 0.35, 0.4, 0.375, 0.425, 0.375, 0.425, 0.4, 0.4, 0.4, 0.4, 0.425, 0.425, 0.425, 0.425, 0.45, 0.4, 0.45, 0.45, 0.275, 0.475, 0.275, 0.475, 0.3, 0.45, 0.3, 0.45, 0.325, 0.475, 0.325, 0.475, 0.35, 0.45, 0.35, 0.45, 0.375, 0.475, 0.375, 0.475, 0.4, 0.45, 0.4, 0.45, 0.425, 0.475, 0.425, 0.475, 0.45, 0.45, 0.45, 0.5, 0.275, 0.525, 0.275, 0.525, 0.3, 0.5, 0.3, 0.5, 0.325, 0.525, 0.325, 0.525, 0.35, 0.5, 0.35, 0.5, 0.375, 0.525, 0.375, 0.525, 0.4, 0.5, 0.4, 0.5, 0.425, 0.525, 0.425, 0.525, 0.45, 0.5, 0.45, 0.55, 0.275, 0.575, 0.275, 0.575, 0.3, 0.55, 0.3, 0.55, 0.325, 0.575, 0.325, 0.575, 0.35, 0.55, 0.35, 0.55, 0.375, 0.575, 0.375, 0.575, 0.4, 0.55, 0.4, 0.55, 0.425, 0.575, 0.425, 0.575, 0.45, 0.55, 0.45, 0.6, 0.275, 0.625, 0.275, 0.625, 0.3, 0.6, 0.3, 0.6, 0.325, 0.625, 0.325, 0.625, 0.35, 0.6, 0.35, 0.6, 0.375, 0.625, 0.375, 0.625, 0.4, 0.6, 0.4, 0.6, 0.425, 0.625, 0.425, 0.625, 0.45, 0.6, 0.45, 0.4, 0.725, 0.425, 0.725, 0.425, 0.75, 0.4, 0.75, 0.45, 0.725, 0.475, 0.725, 0.475, 0.75, 0.45, 0.75, 0.5, 0.725, 0.525, 0.725, 0.525, 0.75, 0.5, 0.75, 0.55, 0.725, 0.575, 0.725, 0.575, 0.75, 0.55, 0.75, 0.4, 0.525, 0.425, 0.525, 0.425, 0.55, 0.4, 0.55, 0.4, 0.575, 0.425, 0.575, 0.425, 0.6, 0.4, 0.6, 0.4, 0.625, 0.425, 0.625, 0.425, 0.65, 0.4, 0.65, 0.4, 0.675, 0.425, 0.675, 0.425, 0.7, 0.4, 0.7, 0.45, 0.525, 0.475, 0.525, 0.475, 0.55, 0.45, 0.55, 0.45, 0.575, 0.475, 0.575, 0.475, 0.6, 0.45, 0.6, 0.45, 0.625, 0.475, 0.625, 0.475, 0.65, 0.45, 0.65, 0.45, 0.675, 0.475, 0.675, 0.475, 0.7, 0.45, 0.7, 0.5, 0.525, 0.525, 0.525, 0.525, 0.55, 0.5, 0.55, 0.5, 0.575, 0.525, 0.575, 0.525, 0.6, 0.5, 0.6, 0.5, 0.625, 0.525, 0.625, 0.525, 0.65, 0.5, 0.65, 0.5, 0.675, 0.525, 0.675, 0.525, 0.7, 0.5, 0.7, 0.55, 0.525, 0.575, 0.525, 0.575, 0.55, 0.55, 0.55, 0.55, 0.575, 0.575, 0.575, 0.575, 0.6, 0.55, 0.6, 0.55, 0.625, 0.575, 0.625, 0.575, 0.65, 0.55, 0.65, 0.55, 0.675, 0.575, 0.675, 0.575, 0.7, 0.55, 0.7, 0.6, 0.525, 0.625, 0.525, 0.625, 0.55, 0.6, 0.55, 0.6, 0.575, 0.625, 0.575, 0.625, 0.6, 0.6, 0.6, 0.6, 0.625, 0.625, 0.625, 0.625, 0.65, 0.6, 0.65, 0.6, 0.675, 0.625, 0.675, 0.625, 0.7, 0.6, 0.7, 0.15, 0.725, 0.175, 0.725, 0.175, 0.75, 0.15, 0.75, 0.2, 0.725, 0.225, 0.725, 0.225, 0.75, 0.2, 0.75, 0.25, 0.725, 0.275, 0.725, 0.275, 0.75, 0.25, 0.75, 0.3, 0.725, 0.325, 0.725, 0.325, 0.75, 0.3, 0.75, 0.15, 0.525, 0.175, 0.525, 0.175, 0.55, 0.15, 0.55, 0.15, 0.575, 0.175, 0.575, 0.175, 0.6, 0.15, 0.6, 0.15, 0.625, 0.175, 0.625, 0.175, 0.65, 0.15, 0.65, 0.15, 0.675, 0.175, 0.675, 0.175, 0.7, 0.15, 0.7, 0.2, 0.525, 0.225, 0.525, 0.225, 0.55, 0.2, 0.55, 0.2, 0.575, 0.225, 0.575, 0.225, 0.6, 0.2, 0.6, 0.2, 0.625, 0.225, 0.625, 0.225, 0.65, 0.2, 0.65, 0.2, 0.675, 0.225, 0.675, 0.225, 0.7, 0.2, 0.7, 0.25, 0.525, 0.275, 0.525, 0.275, 0.55, 0.25, 0.55, 0.25, 0.575, 0.275, 0.575, 0.275, 0.6, 0.25, 0.6, 0.25, 0.625, 0.275, 0.625, 0.275, 0.65, 0.25, 0.65, 0.25, 0.675, 0.275, 0.675, 0.275, 0.7, 0.25, 0.7, 0.3, 0.525, 0.325, 0.525, 0.325, 0.55, 0.3, 0.55, 0.3, 0.575, 0.325, 0.575, 0.325, 0.6, 0.3, 0.6, 0.3, 0.625, 0.325, 0.625, 0.325, 0.65, 0.3, 0.65, 0.3, 0.675, 0.325, 0.675, 0.325, 0.7, 0.3, 0.7, 0.35, 0.525, 0.375, 0.525, 0.375, 0.55, 0.35, 0.55, 0.35, 0.575, 0.375, 0.575, 0.375, 0.6, 0.35, 0.6, 0.35, 0.625, 0.375, 0.625, 0.375, 0.65, 0.35, 0.65, 0.35, 0.675, 0.375, 0.675, 0.375, 0.7, 0.35, 0.7, 0.4, 0.225, 0.425, 0.225, 0.425, 0.25, 0.4, 0.25, 0.45, 0.225, 0.475, 0.225, 0.475, 0.25, 0.45, 0.25, 0.5, 0.225, 0.525, 0.225, 0.525, 0.25, 0.5, 0.25, 0.55, 0.225, 0.575, 0.225, 0.575, 0.25, 0.55, 0.25, 0.4, 0.025, 0.425, 0.025, 0.425, 0.05, 0.4, 0.05, 0.4, 0.075, 0.425, 0.075, 0.425, 0.1, 0.4, 0.1, 0.4, 0.125, 0.425, 0.125, 0.425, 0.15, 0.4, 0.15, 0.4, 0.175, 0.425, 0.175, 0.425, 0.2, 0.4, 0.2, 0.45, 0.025, 0.475, 0.025, 0.475, 0.05, 0.45, 0.05, 0.45, 0.075, 0.475, 0.075, 0.475, 0.1, 0.45, 0.1, 0.45, 0.125, 0.475, 0.125, 0.475, 0.15, 0.45, 0.15, 0.45, 0.175, 0.475, 0.175, 0.475, 0.2, 0.45, 0.2, 0.5, 0.025, 0.525, 0.025, 0.525, 0.05, 0.5, 0.05, 0.5, 0.075, 0.525, 0.075, 0.525, 0.1, 0.5, 0.1, 0.5, 0.125, 0.525, 0.125, 0.525, 0.15, 0.5, 0.15, 0.5, 0.175, 0.525, 0.175, 0.525, 0.2, 0.5, 0.2, 0.55, 0.025, 0.575, 0.025, 0.575, 0.05, 0.55, 0.05, 0.55, 0.075, 0.575, 0.075, 0.575, 0.1, 0.55, 0.1, 0.55, 0.125, 0.575, 0.125, 0.575, 0.15, 0.55, 0.15, 0.55, 0.175, 0.575, 0.175, 0.575, 0.2, 0.55, 0.2, 0.6, 0.025, 0.625, 0.025, 0.625, 0.05, 0.6, 0.05, 0.6, 0.075, 0.625, 0.075, 0.625, 0.1, 0.6, 0.1, 0.6, 0.125, 0.625, 0.125, 0.625, 0.15, 0.6, 0.15, 0.6, 0.175, 0.625, 0.175, 0.625, 0.2, 0.6, 0.2, 0.4, 0.975, 0.425, 0.975, 0.425, 1.0, 0.4, 1.0, 0.45, 0.975, 0.475, 0.975, 0.475, 1.0, 0.45, 1.0, 0.5, 0.975, 0.525, 0.975, 0.525, 1.0, 0.5, 1.0, 0.55, 0.975, 0.575, 0.975, 0.575, 1.0, 0.55, 1.0, 0.4, 0.775, 0.425, 0.775, 0.425, 0.8, 0.4, 0.8, 0.4, 0.825, 0.425, 0.825, 0.425, 0.85, 0.4, 0.85, 0.4, 0.875, 0.425, 0.875, 0.425, 0.9, 0.4, 0.9, 0.4, 0.925, 0.425, 0.925, 0.425, 0.95, 0.4, 0.95, 0.45, 0.775, 0.475, 0.775, 0.475, 0.8, 0.45, 0.8, 0.45, 0.825, 0.475, 0.825, 0.475, 0.85, 0.45, 0.85, 0.45, 0.875, 0.475, 0.875, 0.475, 0.9, 0.45, 0.9, 0.45, 0.925, 0.475, 0.925, 0.475, 0.95, 0.45, 0.95, 0.5, 0.775, 0.525, 0.775, 0.525, 0.8, 0.5, 0.8, 0.5, 0.825, 0.525, 0.825, 0.525, 0.85, 0.5, 0.85, 0.5, 0.875, 0.525, 0.875, 0.525, 0.9, 0.5, 0.9, 0.5, 0.925, 0.525, 0.925, 0.525, 0.95, 0.5, 0.95, 0.55, 0.775, 0.575, 0.775, 0.575, 0.8, 0.55, 0.8, 0.55, 0.825, 0.575, 0.825, 0.575, 0.85, 0.55, 0.85, 0.55, 0.875, 0.575, 0.875, 0.575, 0.9, 0.55, 0.9, 0.55, 0.925, 0.575, 0.925, 0.575, 0.95, 0.55, 0.95, 0.6, 0.775, 0.625, 0.775, 0.625, 0.8, 0.6, 0.8, 0.6, 0.825, 0.625, 0.825, 0.625, 0.85, 0.6, 0.85, 0.6, 0.875, 0.625, 0.875, 0.625, 0.9, 0.6, 0.9, 0.6, 0.925, 0.625, 0.925, 0.625, 0.95, 0.6, 0.95, 0.65, 0.725, 0.675, 0.725, 0.675, 0.75, 0.65, 0.75, 0.7, 0.725, 0.725, 0.725, 0.725, 0.75, 0.7, 0.75, 0.75, 0.725, 0.775, 0.725, 0.775, 0.75, 0.75, 0.75, 0.8, 0.725, 0.825, 0.725, 0.825, 0.75, 0.8, 0.75, 0.65, 0.525, 0.675, 0.525, 0.675, 0.55, 0.65, 0.55, 0.65, 0.575, 0.675, 0.575, 0.675, 0.6, 0.65, 0.6, 0.65, 0.625, 0.675, 0.625, 0.675, 0.65, 0.65, 0.65, 0.65, 0.675, 0.675, 0.675, 0.675, 0.7, 0.65, 0.7, 0.7, 0.525, 0.725, 0.525, 0.725, 0.55, 0.7, 0.55, 0.7, 0.575, 0.725, 0.575, 0.725, 0.6, 0.7, 0.6, 0.7, 0.625, 0.725, 0.625, 0.725, 0.65, 0.7, 0.65, 0.7, 0.675, 0.725, 0.675, 0.725, 0.7, 0.7, 0.7, 0.75, 0.525, 0.775, 0.525, 0.775, 0.55, 0.75, 0.55, 0.75, 0.575, 0.775, 0.575, 0.775, 0.6, 0.75, 0.6, 0.75, 0.625, 0.775, 0.625, 0.775, 0.65, 0.75, 0.65, 0.75, 0.675, 0.775, 0.675, 0.775, 0.7, 0.75, 0.7, 0.8, 0.525, 0.825, 0.525, 0.825, 0.55, 0.8, 0.55, 0.8, 0.575, 0.825, 0.575, 0.825, 0.6, 0.8, 0.6, 0.8, 0.625, 0.825, 0.625, 0.825, 0.65, 0.8, 0.65, 0.8, 0.675, 0.825, 0.675, 0.825, 0.7, 0.8, 0.7, 0.85, 0.525, 0.875, 0.525, 0.875, 0.55, 0.85, 0.55, 0.85, 0.575, 0.875, 0.575, 0.875, 0.6, 0.85, 0.6, 0.85, 0.625, 0.875, 0.625, 0.875, 0.65, 0.85, 0.65, 0.85, 0.675, 0.875, 0.675, 0.875, 0.7, 0.85, 0.7, 0.825, 0.675, 0.85, 0.675, 0.85, 0.7, 0.825, 0.7, 0.825, 0.65, 0.85, 0.65, 0.85, 0.675, 0.825, 0.675, 0.85, 0.65, 0.875, 0.65, 0.875, 0.675, 0.85, 0.675, 0.825, 0.625, 0.85, 0.625, 0.85, 0.65, 0.825, 0.65, 0.825, 0.6, 0.85, 0.6, 0.85, 0.625, 0.825, 0.625, 0.85, 0.6, 0.875, 0.6, 0.875, 0.625, 0.85, 0.625, 0.825, 0.575, 0.85, 0.575, 0.85, 0.6, 0.825, 0.6, 0.825, 0.55, 0.85, 0.55, 0.85, 0.575, 0.825, 0.575, 0.85, 0.55, 0.875, 0.55, 0.875, 0.575, 0.85, 0.575, 0.825, 0.525, 0.85, 0.525, 0.85, 0.55, 0.825, 0.55, 0.825, 0.5, 0.85, 0.5, 0.85, 0.525, 0.825, 0.525, 0.85, 0.5, 0.875, 0.5, 0.875, 0.525, 0.85, 0.525, 0.775, 0.675, 0.8, 0.675, 0.8, 0.7, 0.775, 0.7, 0.775, 0.65, 0.8, 0.65, 0.8, 0.675, 0.775, 0.675, 0.8, 0.65, 0.825, 0.65, 0.825, 0.675, 0.8, 0.675, 0.775, 0.625, 0.8, 0.625, 0.8, 0.65, 0.775, 0.65, 0.775, 0.6, 0.8, 0.6, 0.8, 0.625, 0.775, 0.625, 0.8, 0.6, 0.825, 0.6, 0.825, 0.625, 0.8, 0.625, 0.775, 0.575, 0.8, 0.575, 0.8, 0.6, 0.775, 0.6, 0.775, 0.55, 0.8, 0.55, 0.8, 0.575, 0.775, 0.575, 0.8, 0.55, 0.825, 0.55, 0.825, 0.575, 0.8, 0.575, 0.775, 0.525, 0.8, 0.525, 0.8, 0.55, 0.775, 0.55, 0.775, 0.5, 0.8, 0.5, 0.8, 0.525, 0.775, 0.525, 0.8, 0.5, 0.825, 0.5, 0.825, 0.525, 0.8, 0.525, 0.725, 0.675, 0.75, 0.675, 0.75, 0.7, 0.725, 0.7, 0.725, 0.65, 0.75, 0.65, 0.75, 0.675, 0.725, 0.675, 0.75, 0.65, 0.775, 0.65, 0.775, 0.675, 0.75, 0.675, 0.725, 0.625, 0.75, 0.625, 0.75, 0.65, 0.725, 0.65, 0.725, 0.6, 0.75, 0.6, 0.75, 0.625, 0.725, 0.625, 0.75, 0.6, 0.775, 0.6, 0.775, 0.625, 0.75, 0.625, 0.725, 0.575, 0.75, 0.575, 0.75, 0.6, 0.725, 0.6, 0.725, 0.55, 0.75, 0.55, 0.75, 0.575, 0.725, 0.575, 0.75, 0.55, 0.775, 0.55, 0.775, 0.575, 0.75, 0.575, 0.725, 0.525, 0.75, 0.525, 0.75, 0.55, 0.725, 0.55, 0.725, 0.5, 0.75, 0.5, 0.75, 0.525, 0.725, 0.525, 0.75, 0.5, 0.775, 0.5, 0.775, 0.525, 0.75, 0.525, 0.675, 0.675, 0.7, 0.675, 0.7, 0.7, 0.675, 0.7, 0.675, 0.65, 0.7, 0.65, 0.7, 0.675, 0.675, 0.675, 0.7, 0.65, 0.725, 0.65, 0.725, 0.675, 0.7, 0.675, 0.675, 0.625, 0.7, 0.625, 0.7, 0.65, 0.675, 0.65, 0.675, 0.6, 0.7, 0.6, 0.7, 0.625, 0.675, 0.625, 0.7, 0.6, 0.725, 0.6, 0.725, 0.625, 0.7, 0.625, 0.675, 0.575, 0.7, 0.575, 0.7, 0.6, 0.675, 0.6, 0.675, 0.55, 0.7, 0.55, 0.7, 0.575, 0.675, 0.575, 0.7, 0.55, 0.725, 0.55, 0.725, 0.575, 0.7, 0.575, 0.675, 0.525, 0.7, 0.525, 0.7, 0.55, 0.675, 0.55, 0.675, 0.5, 0.7, 0.5, 0.7, 0.525, 0.675, 0.525, 0.7, 0.5, 0.725, 0.5, 0.725, 0.525, 0.7, 0.525, 0.625, 0.675, 0.65, 0.675, 0.65, 0.7, 0.625, 0.7, 0.625, 0.65, 0.65, 0.65, 0.65, 0.675, 0.625, 0.675, 0.65, 0.65, 0.675, 0.65, 0.675, 0.675, 0.65, 0.675, 0.625, 0.625, 0.65, 0.625, 0.65, 0.65, 0.625, 0.65, 0.625, 0.6, 0.65, 0.6, 0.65, 0.625, 0.625, 0.625, 0.65, 0.6, 0.675, 0.6, 0.675, 0.625, 0.65, 0.625, 0.625, 0.575, 0.65, 0.575, 0.65, 0.6, 0.625, 0.6, 0.625, 0.55, 0.65, 0.55, 0.65, 0.575, 0.625, 0.575, 0.65, 0.55, 0.675, 0.55, 0.675, 0.575, 0.65, 0.575, 0.625, 0.525, 0.65, 0.525, 0.65, 0.55, 0.625, 0.55, 0.625, 0.5, 0.65, 0.5, 0.65, 0.525, 0.625, 0.525, 0.65, 0.5, 0.675, 0.5, 0.675, 0.525, 0.65, 0.525, 0.775, 0.725, 0.8, 0.725, 0.8, 0.75, 0.775, 0.75, 0.775, 0.7, 0.8, 0.7, 0.8, 0.725, 0.775, 0.725, 0.8, 0.7, 0.825, 0.7, 0.825, 0.725, 0.8, 0.725, 0.725, 0.725, 0.75, 0.725, 0.75, 0.75, 0.725, 0.75, 0.725, 0.7, 0.75, 0.7, 0.75, 0.725, 0.725, 0.725, 0.75, 0.7, 0.775, 0.7, 0.775, 0.725, 0.75, 0.725, 0.675, 0.725, 0.7, 0.725, 0.7, 0.75, 0.675, 0.75, 0.675, 0.7, 0.7, 0.7, 0.7, 0.725, 0.675, 0.725, 0.7, 0.7, 0.725, 0.7, 0.725, 0.725, 0.7, 0.725, 0.625, 0.725, 0.65, 0.725, 0.65, 0.75, 0.625, 0.75, 0.625, 0.7, 0.65, 0.7, 0.65, 0.725, 0.625, 0.725, 0.65, 0.7, 0.675, 0.7, 0.675, 0.725, 0.65, 0.725, 0.575, 0.925, 0.6, 0.925, 0.6, 0.95, 0.575, 0.95, 0.575, 0.9, 0.6, 0.9, 0.6, 0.925, 0.575, 0.925, 0.6, 0.9, 0.625, 0.9, 0.625, 0.925, 0.6, 0.925, 0.575, 0.875, 0.6, 0.875, 0.6, 0.9, 0.575, 0.9, 0.575, 0.85, 0.6, 0.85, 0.6, 0.875, 0.575, 0.875, 0.6, 0.85, 0.625, 0.85, 0.625, 0.875, 0.6, 0.875, 0.575, 0.825, 0.6, 0.825, 0.6, 0.85, 0.575, 0.85, 0.575, 0.8, 0.6, 0.8, 0.6, 0.825, 0.575, 0.825, 0.6, 0.8, 0.625, 0.8, 0.625, 0.825, 0.6, 0.825, 0.575, 0.775, 0.6, 0.775, 0.6, 0.8, 0.575, 0.8, 0.575, 0.75, 0.6, 0.75, 0.6, 0.775, 0.575, 0.775, 0.6, 0.75, 0.625, 0.75, 0.625, 0.775, 0.6, 0.775, 0.525, 0.925, 0.55, 0.925, 0.55, 0.95, 0.525, 0.95, 0.525, 0.9, 0.55, 0.9, 0.55, 0.925, 0.525, 0.925, 0.55, 0.9, 0.575, 0.9, 0.575, 0.925, 0.55, 0.925, 0.525, 0.875, 0.55, 0.875, 0.55, 0.9, 0.525, 0.9, 0.525, 0.85, 0.55, 0.85, 0.55, 0.875, 0.525, 0.875, 0.55, 0.85, 0.575, 0.85, 0.575, 0.875, 0.55, 0.875, 0.525, 0.825, 0.55, 0.825, 0.55, 0.85, 0.525, 0.85, 0.525, 0.8, 0.55, 0.8, 0.55, 0.825, 0.525, 0.825, 0.55, 0.8, 0.575, 0.8, 0.575, 0.825, 0.55, 0.825, 0.525, 0.775, 0.55, 0.775, 0.55, 0.8, 0.525, 0.8, 0.525, 0.75, 0.55, 0.75, 0.55, 0.775, 0.525, 0.775, 0.55, 0.75, 0.575, 0.75, 0.575, 0.775, 0.55, 0.775, 0.475, 0.925, 0.5, 0.925, 0.5, 0.95, 0.475, 0.95, 0.475, 0.9, 0.5, 0.9, 0.5, 0.925, 0.475, 0.925, 0.5, 0.9, 0.525, 0.9, 0.525, 0.925, 0.5, 0.925, 0.475, 0.875, 0.5, 0.875, 0.5, 0.9, 0.475, 0.9, 0.475, 0.85, 0.5, 0.85, 0.5, 0.875, 0.475, 0.875, 0.5, 0.85, 0.525, 0.85, 0.525, 0.875, 0.5, 0.875, 0.475, 0.825, 0.5, 0.825, 0.5, 0.85, 0.475, 0.85, 0.475, 0.8, 0.5, 0.8, 0.5, 0.825, 0.475, 0.825, 0.5, 0.8, 0.525, 0.8, 0.525, 0.825, 0.5, 0.825, 0.475, 0.775, 0.5, 0.775, 0.5, 0.8, 0.475, 0.8, 0.475, 0.75, 0.5, 0.75, 0.5, 0.775, 0.475, 0.775, 0.5, 0.75, 0.525, 0.75, 0.525, 0.775, 0.5, 0.775, 0.425, 0.925, 0.45, 0.925, 0.45, 0.95, 0.425, 0.95, 0.425, 0.9, 0.45, 0.9, 0.45, 0.925, 0.425, 0.925, 0.45, 0.9, 0.475, 0.9, 0.475, 0.925, 0.45, 0.925, 0.425, 0.875, 0.45, 0.875, 0.45, 0.9, 0.425, 0.9, 0.425, 0.85, 0.45, 0.85, 0.45, 0.875, 0.425, 0.875, 0.45, 0.85, 0.475, 0.85, 0.475, 0.875, 0.45, 0.875, 0.425, 0.825, 0.45, 0.825, 0.45, 0.85, 0.425, 0.85, 0.425, 0.8, 0.45, 0.8, 0.45, 0.825, 0.425, 0.825, 0.45, 0.8, 0.475, 0.8, 0.475, 0.825, 0.45, 0.825, 0.425, 0.775, 0.45, 0.775, 0.45, 0.8, 0.425, 0.8, 0.425, 0.75, 0.45, 0.75, 0.45, 0.775, 0.425, 0.775, 0.45, 0.75, 0.475, 0.75, 0.475, 0.775, 0.45, 0.775, 0.375, 0.925, 0.4, 0.925, 0.4, 0.95, 0.375, 0.95, 0.375, 0.9, 0.4, 0.9, 0.4, 0.925, 0.375, 0.925, 0.4, 0.9, 0.425, 0.9, 0.425, 0.925, 0.4, 0.925, 0.375, 0.875, 0.4, 0.875, 0.4, 0.9, 0.375, 0.9, 0.375, 0.85, 0.4, 0.85, 0.4, 0.875, 0.375, 0.875, 0.4, 0.85, 0.425, 0.85, 0.425, 0.875, 0.4, 0.875, 0.375, 0.825, 0.4, 0.825, 0.4, 0.85, 0.375, 0.85, 0.375, 0.8, 0.4, 0.8, 0.4, 0.825, 0.375, 0.825, 0.4, 0.8, 0.425, 0.8, 0.425, 0.825, 0.4, 0.825, 0.375, 0.775, 0.4, 0.775, 0.4, 0.8, 0.375, 0.8, 0.375, 0.75, 0.4, 0.75, 0.4, 0.775, 0.375, 0.775, 0.4, 0.75, 0.425, 0.75, 0.425, 0.775, 0.4, 0.775, 0.525, 0.975, 0.55, 0.975, 0.55, 1.0, 0.525, 1.0, 0.525, 0.95, 0.55, 0.95, 0.55, 0.975, 0.525, 0.975, 0.55, 0.95, 0.575, 0.95, 0.575, 0.975, 0.55, 0.975, 0.475, 0.975, 0.5, 0.975, 0.5, 1.0, 0.475, 1.0, 0.475, 0.95, 0.5, 0.95, 0.5, 0.975, 0.475, 0.975, 0.5, 0.95, 0.525, 0.95, 0.525, 0.975, 0.5, 0.975, 0.425, 0.975, 0.45, 0.975, 0.45, 1.0, 0.425, 1.0, 0.425, 0.95, 0.45, 0.95, 0.45, 0.975, 0.425, 0.975, 0.45, 0.95, 0.475, 0.95, 0.475, 0.975, 0.45, 0.975, 0.375, 0.975, 0.4, 0.975, 0.4, 1.0, 0.375, 1.0, 0.375, 0.95, 0.4, 0.95, 0.4, 0.975, 0.375, 0.975, 0.4, 0.95, 0.425, 0.95, 0.425, 0.975, 0.4, 0.975, 0.575, 0.175, 0.6, 0.175, 0.6, 0.2, 0.575, 0.2, 0.575, 0.15, 0.6, 0.15, 0.6, 0.175, 0.575, 0.175, 0.6, 0.15, 0.625, 0.15, 0.625, 0.175, 0.6, 0.175, 0.575, 0.125, 0.6, 0.125, 0.6, 0.15, 0.575, 0.15, 0.575, 0.1, 0.6, 0.1, 0.6, 0.125, 0.575, 0.125, 0.6, 0.1, 0.625, 0.1, 0.625, 0.125, 0.6, 0.125, 0.575, 0.075, 0.6, 0.075, 0.6, 0.1, 0.575, 0.1, 0.575, 0.05, 0.6, 0.05, 0.6, 0.075, 0.575, 0.075, 0.6, 0.05, 0.625, 0.05, 0.625, 0.075, 0.6, 0.075, 0.575, 0.025, 0.6, 0.025, 0.6, 0.05, 0.575, 0.05, 0.575, 0.0, 0.6, 0.0, 0.6, 0.025, 0.575, 0.025, 0.6, 0.0, 0.625, 0.0, 0.625, 0.025, 0.6, 0.025, 0.525, 0.175, 0.55, 0.175, 0.55, 0.2, 0.525, 0.2, 0.525, 0.15, 0.55, 0.15, 0.55, 0.175, 0.525, 0.175, 0.55, 0.15, 0.575, 0.15, 0.575, 0.175, 0.55, 0.175, 0.525, 0.125, 0.55, 0.125, 0.55, 0.15, 0.525, 0.15, 0.525, 0.1, 0.55, 0.1, 0.55, 0.125, 0.525, 0.125, 0.55, 0.1, 0.575, 0.1, 0.575, 0.125, 0.55, 0.125, 0.525, 0.075, 0.55, 0.075, 0.55, 0.1, 0.525, 0.1, 0.525, 0.05, 0.55, 0.05, 0.55, 0.075, 0.525, 0.075, 0.55, 0.05, 0.575, 0.05, 0.575, 0.075, 0.55, 0.075, 0.525, 0.025, 0.55, 0.025, 0.55, 0.05, 0.525, 0.05, 0.525, 0.0, 0.55, 0.0, 0.55, 0.025, 0.525, 0.025, 0.55, 0.0, 0.575, 0.0, 0.575, 0.025, 0.55, 0.025, 0.475, 0.175, 0.5, 0.175, 0.5, 0.2, 0.475, 0.2, 0.475, 0.15, 0.5, 0.15, 0.5, 0.175, 0.475, 0.175, 0.5, 0.15, 0.525, 0.15, 0.525, 0.175, 0.5, 0.175, 0.475, 0.125, 0.5, 0.125, 0.5, 0.15, 0.475, 0.15, 0.475, 0.1, 0.5, 0.1, 0.5, 0.125, 0.475, 0.125, 0.5, 0.1, 0.525, 0.1, 0.525, 0.125, 0.5, 0.125, 0.475, 0.075, 0.5, 0.075, 0.5, 0.1, 0.475, 0.1, 0.475, 0.05, 0.5, 0.05, 0.5, 0.075, 0.475, 0.075, 0.5, 0.05, 0.525, 0.05, 0.525, 0.075, 0.5, 0.075, 0.475, 0.025, 0.5, 0.025, 0.5, 0.05, 0.475, 0.05, 0.475, 0.0, 0.5, 0.0, 0.5, 0.025, 0.475, 0.025, 0.5, 0.0, 0.525, 0.0, 0.525, 0.025, 0.5, 0.025, 0.425, 0.175, 0.45, 0.175, 0.45, 0.2, 0.425, 0.2, 0.425, 0.15, 0.45, 0.15, 0.45, 0.175, 0.425, 0.175, 0.45, 0.15, 0.475, 0.15, 0.475, 0.175, 0.45, 0.175, 0.425, 0.125, 0.45, 0.125, 0.45, 0.15, 0.425, 0.15, 0.425, 0.1, 0.45, 0.1, 0.45, 0.125, 0.425, 0.125, 0.45, 0.1, 0.475, 0.1, 0.475, 0.125, 0.45, 0.125, 0.425, 0.075, 0.45, 0.075, 0.45, 0.1, 0.425, 0.1, 0.425, 0.05, 0.45, 0.05, 0.45, 0.075, 0.425, 0.075, 0.45, 0.05, 0.475, 0.05, 0.475, 0.075, 0.45, 0.075, 0.425, 0.025, 0.45, 0.025, 0.45, 0.05, 0.425, 0.05, 0.425, 0.0, 0.45, 0.0, 0.45, 0.025, 0.425, 0.025, 0.45, 0.0, 0.475, 0.0, 0.475, 0.025, 0.45, 0.025, 0.375, 0.175, 0.4, 0.175, 0.4, 0.2, 0.375, 0.2, 0.375, 0.15, 0.4, 0.15, 0.4, 0.175, 0.375, 0.175, 0.4, 0.15, 0.425, 0.15, 0.425, 0.175, 0.4, 0.175, 0.375, 0.125, 0.4, 0.125, 0.4, 0.15, 0.375, 0.15, 0.375, 0.1, 0.4, 0.1, 0.4, 0.125, 0.375, 0.125, 0.4, 0.1, 0.425, 0.1, 0.425, 0.125, 0.4, 0.125, 0.375, 0.075, 0.4, 0.075, 0.4, 0.1, 0.375, 0.1, 0.375, 0.05, 0.4, 0.05, 0.4, 0.075, 0.375, 0.075, 0.4, 0.05, 0.425, 0.05, 0.425, 0.075, 0.4, 0.075, 0.375, 0.025, 0.4, 0.025, 0.4, 0.05, 0.375, 0.05, 0.375, 0.0, 0.4, 0.0, 0.4, 0.025, 0.375, 0.025, 0.4, 0.0, 0.425, 0.0, 0.425, 0.025, 0.4, 0.025, 0.525, 0.225, 0.55, 0.225, 0.55, 0.25, 0.525, 0.25, 0.525, 0.2, 0.55, 0.2, 0.55, 0.225, 0.525, 0.225, 0.55, 0.2, 0.575, 0.2, 0.575, 0.225, 0.55, 0.225, 0.475, 0.225, 0.5, 0.225, 0.5, 0.25, 0.475, 0.25, 0.475, 0.2, 0.5, 0.2, 0.5, 0.225, 0.475, 0.225, 0.5, 0.2, 0.525, 0.2, 0.525, 0.225, 0.5, 0.225, 0.425, 0.225, 0.45, 0.225, 0.45, 0.25, 0.425, 0.25, 0.425, 0.2, 0.45, 0.2, 0.45, 0.225, 0.425, 0.225, 0.45, 0.2, 0.475, 0.2, 0.475, 0.225, 0.45, 0.225, 0.375, 0.225, 0.4, 0.225, 0.4, 0.25, 0.375, 0.25, 0.375, 0.2, 0.4, 0.2, 0.4, 0.225, 0.375, 0.225, 0.4, 0.2, 0.425, 0.2, 0.425, 0.225, 0.4, 0.225, 0.325, 0.675, 0.35, 0.675, 0.35, 0.7, 0.325, 0.7, 0.325, 0.65, 0.35, 0.65, 0.35, 0.675, 0.325, 0.675, 0.35, 0.65, 0.375, 0.65, 0.375, 0.675, 0.35, 0.675, 0.325, 0.625, 0.35, 0.625, 0.35, 0.65, 0.325, 0.65, 0.325, 0.6, 0.35, 0.6, 0.35, 0.625, 0.325, 0.625, 0.35, 0.6, 0.375, 0.6, 0.375, 0.625, 0.35, 0.625, 0.325, 0.575, 0.35, 0.575, 0.35, 0.6, 0.325, 0.6, 0.325, 0.55, 0.35, 0.55, 0.35, 0.575, 0.325, 0.575, 0.35, 0.55, 0.375, 0.55, 0.375, 0.575, 0.35, 0.575, 0.325, 0.525, 0.35, 0.525, 0.35, 0.55, 0.325, 0.55, 0.325, 0.5, 0.35, 0.5, 0.35, 0.525, 0.325, 0.525, 0.35, 0.5, 0.375, 0.5, 0.375, 0.525, 0.35, 0.525, 0.275, 0.675, 0.3, 0.675, 0.3, 0.7, 0.275, 0.7, 0.275, 0.65, 0.3, 0.65, 0.3, 0.675, 0.275, 0.675, 0.3, 0.65, 0.325, 0.65, 0.325, 0.675, 0.3, 0.675, 0.275, 0.625, 0.3, 0.625, 0.3, 0.65, 0.275, 0.65, 0.275, 0.6, 0.3, 0.6, 0.3, 0.625, 0.275, 0.625, 0.3, 0.6, 0.325, 0.6, 0.325, 0.625, 0.3, 0.625, 0.275, 0.575, 0.3, 0.575, 0.3, 0.6, 0.275, 0.6, 0.275, 0.55, 0.3, 0.55, 0.3, 0.575, 0.275, 0.575, 0.3, 0.55, 0.325, 0.55, 0.325, 0.575, 0.3, 0.575, 0.275, 0.525, 0.3, 0.525, 0.3, 0.55, 0.275, 0.55, 0.275, 0.5, 0.3, 0.5, 0.3, 0.525, 0.275, 0.525, 0.3, 0.5, 0.325, 0.5, 0.325, 0.525, 0.3, 0.525, 0.225, 0.675, 0.25, 0.675, 0.25, 0.7, 0.225, 0.7, 0.225, 0.65, 0.25, 0.65, 0.25, 0.675, 0.225, 0.675, 0.25, 0.65, 0.275, 0.65, 0.275, 0.675, 0.25, 0.675, 0.225, 0.625, 0.25, 0.625, 0.25, 0.65, 0.225, 0.65, 0.225, 0.6, 0.25, 0.6, 0.25, 0.625, 0.225, 0.625, 0.25, 0.6, 0.275, 0.6, 0.275, 0.625, 0.25, 0.625, 0.225, 0.575, 0.25, 0.575, 0.25, 0.6, 0.225, 0.6, 0.225, 0.55, 0.25, 0.55, 0.25, 0.575, 0.225, 0.575, 0.25, 0.55, 0.275, 0.55, 0.275, 0.575, 0.25, 0.575, 0.225, 0.525, 0.25, 0.525, 0.25, 0.55, 0.225, 0.55, 0.225, 0.5, 0.25, 0.5, 0.25, 0.525, 0.225, 0.525, 0.25, 0.5, 0.275, 0.5, 0.275, 0.525, 0.25, 0.525, 0.175, 0.675, 0.2, 0.675, 0.2, 0.7, 0.175, 0.7, 0.175, 0.65, 0.2, 0.65, 0.2, 0.675, 0.175, 0.675, 0.2, 0.65, 0.225, 0.65, 0.225, 0.675, 0.2, 0.675, 0.175, 0.625, 0.2, 0.625, 0.2, 0.65, 0.175, 0.65, 0.175, 0.6, 0.2, 0.6, 0.2, 0.625, 0.175, 0.625, 0.2, 0.6, 0.225, 0.6, 0.225, 0.625, 0.2, 0.625, 0.175, 0.575, 0.2, 0.575, 0.2, 0.6, 0.175, 0.6, 0.175, 0.55, 0.2, 0.55, 0.2, 0.575, 0.175, 0.575, 0.2, 0.55, 0.225, 0.55, 0.225, 0.575, 0.2, 0.575, 0.175, 0.525, 0.2, 0.525, 0.2, 0.55, 0.175, 0.55, 0.175, 0.5, 0.2, 0.5, 0.2, 0.525, 0.175, 0.525, 0.2, 0.5, 0.225, 0.5, 0.225, 0.525, 0.2, 0.525, 0.125, 0.675, 0.15, 0.675, 0.15, 0.7, 0.125, 0.7, 0.125, 0.65, 0.15, 0.65, 0.15, 0.675, 0.125, 0.675, 0.15, 0.65, 0.175, 0.65, 0.175, 0.675, 0.15, 0.675, 0.125, 0.625, 0.15, 0.625, 0.15, 0.65, 0.125, 0.65, 0.125, 0.6, 0.15, 0.6, 0.15, 0.625, 0.125, 0.625, 0.15, 0.6, 0.175, 0.6, 0.175, 0.625, 0.15, 0.625, 0.125, 0.575, 0.15, 0.575, 0.15, 0.6, 0.125, 0.6, 0.125, 0.55, 0.15, 0.55, 0.15, 0.575, 0.125, 0.575, 0.15, 0.55, 0.175, 0.55, 0.175, 0.575, 0.15, 0.575, 0.125, 0.525, 0.15, 0.525, 0.15, 0.55, 0.125, 0.55, 0.125, 0.5, 0.15, 0.5, 0.15, 0.525, 0.125, 0.525, 0.15, 0.5, 0.175, 0.5, 0.175, 0.525, 0.15, 0.525, 0.275, 0.725, 0.3, 0.725, 0.3, 0.75, 0.275, 0.75, 0.275, 0.7, 0.3, 0.7, 0.3, 0.725, 0.275, 0.725, 0.3, 0.7, 0.325, 0.7, 0.325, 0.725, 0.3, 0.725, 0.225, 0.725, 0.25, 0.725, 0.25, 0.75, 0.225, 0.75, 0.225, 0.7, 0.25, 0.7, 0.25, 0.725, 0.225, 0.725, 0.25, 0.7, 0.275, 0.7, 0.275, 0.725, 0.25, 0.725, 0.175, 0.725, 0.2, 0.725, 0.2, 0.75, 0.175, 0.75, 0.175, 0.7, 0.2, 0.7, 0.2, 0.725, 0.175, 0.725, 0.2, 0.7, 0.225, 0.7, 0.225, 0.725, 0.2, 0.725, 0.125, 0.725, 0.15, 0.725, 0.15, 0.75, 0.125, 0.75, 0.125, 0.7, 0.15, 0.7, 0.15, 0.725, 0.125, 0.725, 0.15, 0.7, 0.175, 0.7, 0.175, 0.725, 0.15, 0.725, 0.575, 0.675, 0.6, 0.675, 0.6, 0.7, 0.575, 0.7, 0.575, 0.65, 0.6, 0.65, 0.6, 0.675, 0.575, 0.675, 0.6, 0.65, 0.625, 0.65, 0.625, 0.675, 0.6, 0.675, 0.575, 0.625, 0.6, 0.625, 0.6, 0.65, 0.575, 0.65, 0.575, 0.6, 0.6, 0.6, 0.6, 0.625, 0.575, 0.625, 0.6, 0.6, 0.625, 0.6, 0.625, 0.625, 0.6, 0.625, 0.575, 0.575, 0.6, 0.575, 0.6, 0.6, 0.575, 0.6, 0.575, 0.55, 0.6, 0.55, 0.6, 0.575, 0.575, 0.575, 0.6, 0.55, 0.625, 0.55, 0.625, 0.575, 0.6, 0.575, 0.575, 0.525, 0.6, 0.525, 0.6, 0.55, 0.575, 0.55, 0.575, 0.5, 0.6, 0.5, 0.6, 0.525, 0.575, 0.525, 0.6, 0.5, 0.625, 0.5, 0.625, 0.525, 0.6, 0.525, 0.525, 0.675, 0.55, 0.675, 0.55, 0.7, 0.525, 0.7, 0.525, 0.65, 0.55, 0.65, 0.55, 0.675, 0.525, 0.675, 0.55, 0.65, 0.575, 0.65, 0.575, 0.675, 0.55, 0.675, 0.525, 0.625, 0.55, 0.625, 0.55, 0.65, 0.525, 0.65, 0.525, 0.6, 0.55, 0.6, 0.55, 0.625, 0.525, 0.625, 0.55, 0.6, 0.575, 0.6, 0.575, 0.625, 0.55, 0.625, 0.525, 0.575, 0.55, 0.575, 0.55, 0.6, 0.525, 0.6, 0.525, 0.55, 0.55, 0.55, 0.55, 0.575, 0.525, 0.575, 0.55, 0.55, 0.575, 0.55, 0.575, 0.575, 0.55, 0.575, 0.525, 0.525, 0.55, 0.525, 0.55, 0.55, 0.525, 0.55, 0.525, 0.5, 0.55, 0.5, 0.55, 0.525, 0.525, 0.525, 0.55, 0.5, 0.575, 0.5, 0.575, 0.525, 0.55, 0.525, 0.475, 0.675, 0.5, 0.675, 0.5, 0.7, 0.475, 0.7, 0.475, 0.65, 0.5, 0.65, 0.5, 0.675, 0.475, 0.675, 0.5, 0.65, 0.525, 0.65, 0.525, 0.675, 0.5, 0.675, 0.475, 0.625, 0.5, 0.625, 0.5, 0.65, 0.475, 0.65, 0.475, 0.6, 0.5, 0.6, 0.5, 0.625, 0.475, 0.625, 0.5, 0.6, 0.525, 0.6, 0.525, 0.625, 0.5, 0.625, 0.475, 0.575, 0.5, 0.575, 0.5, 0.6, 0.475, 0.6, 0.475, 0.55, 0.5, 0.55, 0.5, 0.575, 0.475, 0.575, 0.5, 0.55, 0.525, 0.55, 0.525, 0.575, 0.5, 0.575, 0.475, 0.525, 0.5, 0.525, 0.5, 0.55, 0.475, 0.55, 0.475, 0.5, 0.5, 0.5, 0.5, 0.525, 0.475, 0.525, 0.5, 0.5, 0.525, 0.5, 0.525, 0.525, 0.5, 0.525, 0.425, 0.675, 0.45, 0.675, 0.45, 0.7, 0.425, 0.7, 0.425, 0.65, 0.45, 0.65, 0.45, 0.675, 0.425, 0.675, 0.45, 0.65, 0.475, 0.65, 0.475, 0.675, 0.45, 0.675, 0.425, 0.625, 0.45, 0.625, 0.45, 0.65, 0.425, 0.65, 0.425, 0.6, 0.45, 0.6, 0.45, 0.625, 0.425, 0.625, 0.45, 0.6, 0.475, 0.6, 0.475, 0.625, 0.45, 0.625, 0.425, 0.575, 0.45, 0.575, 0.45, 0.6, 0.425, 0.6, 0.425, 0.55, 0.45, 0.55, 0.45, 0.575, 0.425, 0.575, 0.45, 0.55, 0.475, 0.55, 0.475, 0.575, 0.45, 0.575, 0.425, 0.525, 0.45, 0.525, 0.45, 0.55, 0.425, 0.55, 0.425, 0.5, 0.45, 0.5, 0.45, 0.525, 0.425, 0.525, 0.45, 0.5, 0.475, 0.5, 0.475, 0.525, 0.45, 0.525, 0.375, 0.675, 0.4, 0.675, 0.4, 0.7, 0.375, 0.7, 0.375, 0.65, 0.4, 0.65, 0.4, 0.675, 0.375, 0.675, 0.4, 0.65, 0.425, 0.65, 0.425, 0.675, 0.4, 0.675, 0.375, 0.625, 0.4, 0.625, 0.4, 0.65, 0.375, 0.65, 0.375, 0.6, 0.4, 0.6, 0.4, 0.625, 0.375, 0.625, 0.4, 0.6, 0.425, 0.6, 0.425, 0.625, 0.4, 0.625, 0.375, 0.575, 0.4, 0.575, 0.4, 0.6, 0.375, 0.6, 0.375, 0.55, 0.4, 0.55, 0.4, 0.575, 0.375, 0.575, 0.4, 0.55, 0.425, 0.55, 0.425, 0.575, 0.4, 0.575, 0.375, 0.525, 0.4, 0.525, 0.4, 0.55, 0.375, 0.55, 0.375, 0.5, 0.4, 0.5, 0.4, 0.525, 0.375, 0.525, 0.4, 0.5, 0.425, 0.5, 0.425, 0.525, 0.4, 0.525, 0.525, 0.725, 0.55, 0.725, 0.55, 0.75, 0.525, 0.75, 0.525, 0.7, 0.55, 0.7, 0.55, 0.725, 0.525, 0.725, 0.55, 0.7, 0.575, 0.7, 0.575, 0.725, 0.55, 0.725, 0.475, 0.725, 0.5, 0.725, 0.5, 0.75, 0.475, 0.75, 0.475, 0.7, 0.5, 0.7, 0.5, 0.725, 0.475, 0.725, 0.5, 0.7, 0.525, 0.7, 0.525, 0.725, 0.5, 0.725, 0.425, 0.725, 0.45, 0.725, 0.45, 0.75, 0.425, 0.75, 0.425, 0.7, 0.45, 0.7, 0.45, 0.725, 0.425, 0.725, 0.45, 0.7, 0.475, 0.7, 0.475, 0.725, 0.45, 0.725, 0.375, 0.725, 0.4, 0.725, 0.4, 0.75, 0.375, 0.75, 0.375, 0.7, 0.4, 0.7, 0.4, 0.725, 0.375, 0.725, 0.4, 0.7, 0.425, 0.7, 0.425, 0.725, 0.4, 0.725, 0.575, 0.425, 0.6, 0.425, 0.6, 0.45, 0.575, 0.45, 0.575, 0.4, 0.6, 0.4, 0.6, 0.425, 0.575, 0.425, 0.6, 0.4, 0.625, 0.4, 0.625, 0.425, 0.6, 0.425, 0.575, 0.375, 0.6, 0.375, 0.6, 0.4, 0.575, 0.4, 0.575, 0.35, 0.6, 0.35, 0.6, 0.375, 0.575, 0.375, 0.6, 0.35, 0.625, 0.35, 0.625, 0.375, 0.6, 0.375, 0.575, 0.325, 0.6, 0.325, 0.6, 0.35, 0.575, 0.35, 0.575, 0.3, 0.6, 0.3, 0.6, 0.325, 0.575, 0.325, 0.6, 0.3, 0.625, 0.3, 0.625, 0.325, 0.6, 0.325, 0.575, 0.275, 0.6, 0.275, 0.6, 0.3, 0.575, 0.3, 0.575, 0.25, 0.6, 0.25, 0.6, 0.275, 0.575, 0.275, 0.6, 0.25, 0.625, 0.25, 0.625, 0.275, 0.6, 0.275, 0.525, 0.425, 0.55, 0.425, 0.55, 0.45, 0.525, 0.45, 0.525, 0.4, 0.55, 0.4, 0.55, 0.425, 0.525, 0.425, 0.55, 0.4, 0.575, 0.4, 0.575, 0.425, 0.55, 0.425, 0.525, 0.375, 0.55, 0.375, 0.55, 0.4, 0.525, 0.4, 0.525, 0.35, 0.55, 0.35, 0.55, 0.375, 0.525, 0.375, 0.55, 0.35, 0.575, 0.35, 0.575, 0.375, 0.55, 0.375, 0.525, 0.325, 0.55, 0.325, 0.55, 0.35, 0.525, 0.35, 0.525, 0.3, 0.55, 0.3, 0.55, 0.325, 0.525, 0.325, 0.55, 0.3, 0.575, 0.3, 0.575, 0.325, 0.55, 0.325, 0.525, 0.275, 0.55, 0.275, 0.55, 0.3, 0.525, 0.3, 0.525, 0.25, 0.55, 0.25, 0.55, 0.275, 0.525, 0.275, 0.55, 0.25, 0.575, 0.25, 0.575, 0.275, 0.55, 0.275, 0.475, 0.425, 0.5, 0.425, 0.5, 0.45, 0.475, 0.45, 0.475, 0.4, 0.5, 0.4, 0.5, 0.425, 0.475, 0.425, 0.5, 0.4, 0.525, 0.4, 0.525, 0.425, 0.5, 0.425, 0.475, 0.375, 0.5, 0.375, 0.5, 0.4, 0.475, 0.4, 0.475, 0.35, 0.5, 0.35, 0.5, 0.375, 0.475, 0.375, 0.5, 0.35, 0.525, 0.35, 0.525, 0.375, 0.5, 0.375, 0.475, 0.325, 0.5, 0.325, 0.5, 0.35, 0.475, 0.35, 0.475, 0.3, 0.5, 0.3, 0.5, 0.325, 0.475, 0.325, 0.5, 0.3, 0.525, 0.3, 0.525, 0.325, 0.5, 0.325, 0.475, 0.275, 0.5, 0.275, 0.5, 0.3, 0.475, 0.3, 0.475, 0.25, 0.5, 0.25, 0.5, 0.275, 0.475, 0.275, 0.5, 0.25, 0.525, 0.25, 0.525, 0.275, 0.5, 0.275, 0.425, 0.425, 0.45, 0.425, 0.45, 0.45, 0.425, 0.45, 0.425, 0.4, 0.45, 0.4, 0.45, 0.425, 0.425, 0.425, 0.45, 0.4, 0.475, 0.4, 0.475, 0.425, 0.45, 0.425, 0.425, 0.375, 0.45, 0.375, 0.45, 0.4, 0.425, 0.4, 0.425, 0.35, 0.45, 0.35, 0.45, 0.375, 0.425, 0.375, 0.45, 0.35, 0.475, 0.35, 0.475, 0.375, 0.45, 0.375, 0.425, 0.325, 0.45, 0.325, 0.45, 0.35, 0.425, 0.35, 0.425, 0.3, 0.45, 0.3, 0.45, 0.325, 0.425, 0.325, 0.45, 0.3, 0.475, 0.3, 0.475, 0.325, 0.45, 0.325, 0.425, 0.275, 0.45, 0.275, 0.45, 0.3, 0.425, 0.3, 0.425, 0.25, 0.45, 0.25, 0.45, 0.275, 0.425, 0.275, 0.45, 0.25, 0.475, 0.25, 0.475, 0.275, 0.45, 0.275, 0.375, 0.425, 0.4, 0.425, 0.4, 0.45, 0.375, 0.45, 0.375, 0.4, 0.4, 0.4, 0.4, 0.425, 0.375, 0.425, 0.4, 0.4, 0.425, 0.4, 0.425, 0.425, 0.4, 0.425, 0.375, 0.375, 0.4, 0.375, 0.4, 0.4, 0.375, 0.4, 0.375, 0.35, 0.4, 0.35, 0.4, 0.375, 0.375, 0.375, 0.4, 0.35, 0.425, 0.35, 0.425, 0.375, 0.4, 0.375, 0.375, 0.325, 0.4, 0.325, 0.4, 0.35, 0.375, 0.35, 0.375, 0.3, 0.4, 0.3, 0.4, 0.325, 0.375, 0.325, 0.4, 0.3, 0.425, 0.3, 0.425, 0.325, 0.4, 0.325, 0.375, 0.275, 0.4, 0.275, 0.4, 0.3, 0.375, 0.3, 0.375, 0.25, 0.4, 0.25, 0.4, 0.275, 0.375, 0.275, 0.4, 0.25, 0.425, 0.25, 0.425, 0.275, 0.4, 0.275, 0.525, 0.475, 0.55, 0.475, 0.55, 0.5, 0.525, 0.5, 0.525, 0.45, 0.55, 0.45, 0.55, 0.475, 0.525, 0.475, 0.55, 0.45, 0.575, 0.45, 0.575, 0.475, 0.55, 0.475, 0.475, 0.475, 0.5, 0.475, 0.5, 0.5, 0.475, 0.5, 0.475, 0.45, 0.5, 0.45, 0.5, 0.475, 0.475, 0.475, 0.5, 0.45, 0.525, 0.45, 0.525, 0.475, 0.5, 0.475, 0.425, 0.475, 0.45, 0.475, 0.45, 0.5, 0.425, 0.5, 0.425, 0.45, 0.45, 0.45, 0.45, 0.475, 0.425, 0.475, 0.45, 0.45, 0.475, 0.45, 0.475, 0.475, 0.45, 0.475, 0.375, 0.475, 0.4, 0.475, 0.4, 0.5, 0.375, 0.5, 0.375, 0.45, 0.4, 0.45, 0.4, 0.475, 0.375, 0.475, 0.4, 0.45, 0.425, 0.45, 0.425, 0.475, 0.4, 0.475, 0.575, 0.475, 0.6, 0.475, 0.6, 0.5, 0.575, 0.5, 0.575, 0.45, 0.6, 0.45, 0.6, 0.475, 0.575, 0.475, 0.6, 0.45, 0.625, 0.45, 0.625, 0.475, 0.6, 0.475, 0.575, 0.725, 0.6, 0.725, 0.6, 0.75, 0.575, 0.75, 0.575, 0.7, 0.6, 0.7, 0.6, 0.725, 0.575, 0.725, 0.6, 0.7, 0.625, 0.7, 0.625, 0.725, 0.6, 0.725, 0.325, 0.725, 0.35, 0.725, 0.35, 0.75, 0.325, 0.75, 0.325, 0.7, 0.35, 0.7, 0.35, 0.725, 0.325, 0.725, 0.35, 0.7, 0.375, 0.7, 0.375, 0.725, 0.35, 0.725, 0.575, 0.225, 0.6, 0.225, 0.6, 0.25, 0.575, 0.25, 0.575, 0.2, 0.6, 0.2, 0.6, 0.225, 0.575, 0.225, 0.6, 0.2, 0.625, 0.2, 0.625, 0.225, 0.6, 0.225, 0.575, 0.975, 0.6, 0.975, 0.6, 1.0, 0.575, 1.0, 0.575, 0.95, 0.6, 0.95, 0.6, 0.975, 0.575, 0.975, 0.6, 0.95, 0.625, 0.95, 0.625, 0.975, 0.6, 0.975, 0.825, 0.725, 0.85, 0.725, 0.85, 0.75, 0.825, 0.75, 0.825, 0.7, 0.85, 0.7, 0.85, 0.725, 0.825, 0.725, 0.85, 0.7, 0.875, 0.7, 0.875, 0.725, 0.85, 0.725])
me_cube.materials.append(mat_material)
me_cube.use_remesh_preserve_volume = False
me_cube.use_remesh_preserve_attributes = False
me_cube.use_mirror_vertex_groups = False
me_cube.update()

# ---- objects
ob_cube = bpy.data.objects.new('Cube', me_cube)
ob_light = bpy.data.objects.new('Light', light_light)
ob_camera = bpy.data.objects.new('Camera', cam_camera)
ob_empty = bpy.data.objects.new('Empty', None)

# ---- transforms, parenting, visibility, modifiers, constraints
ob_cube.location = (0.0, 0.0, 0.0)
ob_cube.lock_rotations_4d = False
ob_cube.empty_display_type = 'ARROWS'
ob_cube.lineart.crease_threshold = 0.0
_m = ob_cube.modifiers.new('Wave', 'WAVE')
_m.use_normal = True
_m.speed = 0.1
_m.height = -0.08692
_m.width = 1.336
_m.narrowness = 1.033
_m = ob_cube.modifiers.new('Displace', 'DISPLACE')
_m.strength = 0.4
_m.texture_coords = 'OBJECT'
_m.texture_coords_object = ob_empty
_m = ob_cube.modifiers.new('Subdivision', 'SUBSURF')
_m.levels = 2
ob_light.location = (4.076, 1.005, 5.904)
ob_light.rotation_euler = (0.6503, 0.05522, 1.866)
ob_light.lock_rotations_4d = False
ob_light.empty_display_type = 'ARROWS'
ob_light.color = (0.0, 0.0, 0.0, 0.0)
ob_light.lineart.crease_threshold = 0.0
ob_camera.location = (7.359, -6.926, 4.958)
ob_camera.rotation_euler = (1.109, 0.0, 0.8149)
ob_camera.lock_rotations_4d = False
ob_camera.empty_display_type = 'ARROWS'
ob_camera.color = (0.0, 0.0, 0.0, 0.0)
ob_camera.display_type = 'WIRE'
ob_camera.lineart.crease_threshold = 0.0
ob_empty.location = (0.0, 0.0, 13.51)

# ---- collection membership
col_collection.objects.link(ob_cube)
col_collection.objects.link(ob_light)
col_collection.objects.link(ob_camera)
col_collection.objects.link(ob_empty)

# ---- scene / render settings (as saved in the file)
scene.camera = ob_camera
scene.frame_start = 1; scene.frame_end = 250; scene.frame_set(241)
scene.render.engine = 'BLENDER_EEVEE_NEXT'
scene.cycles.use_denoising = False
scene.cycles.samples = 128
scene.cycles.sampling_pattern = 'TABULATED_SOBOL'
scene.cycles.use_adaptive_sampling = False
scene.cycles.use_light_tree = False
scene.view_settings.view_transform = 'Filmic'
bpy.context.view_layer.update()
